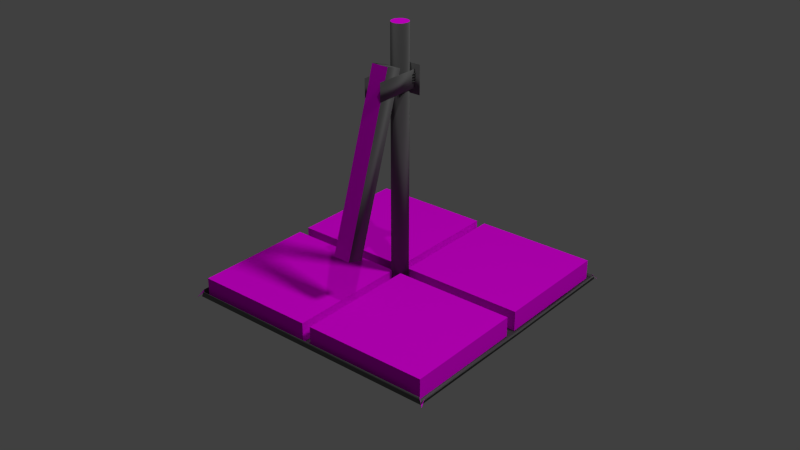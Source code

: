 # Source: schuesselkomp.blend  (saved by Blender 2.75.0; exported with 4.5.12 LTS)
import bpy
from mathutils import Matrix  # noqa: F401  (used for matrix-valued properties, if any)

bpy.ops.wm.read_factory_settings(use_empty=True)
scene = bpy.context.scene
scene.name = 'Scene'

# ---- collections
col_collection_1 = bpy.data.collections.new('Collection 1'); scene.collection.children.link(col_collection_1)
col_sch_ssel = bpy.data.collections.new('Schüssel')  # instanced only; not linked into the scene

# ---- images (referenced by path relative to the original .blend; pixels are not part of the script)
import os
ASSET_DIR = os.environ.get("B2B_ASSET_DIR", "")  # directory of the original .blend (textures are referenced by path, not embedded)
HERE = os.path.dirname(os.path.abspath(__file__))  # packed textures are extracted next to this script under _unpacked/

def load_image(name, relpath, width, height, colorspace="sRGB"):
    """Load a texture the original file referenced (path relative to the .blend, or extracted next to this script)."""
    p = next((c for c in (os.path.join(HERE, relpath), os.path.join(ASSET_DIR, relpath)) if relpath and os.path.exists(c)), "")
    if p:
        img = bpy.data.images.load(p, check_existing=True)
        img.name = name
    else:  # same state as the original file: an image datablock whose file is absent (Cycles renders it pink)
        img = bpy.data.images.new(name, width, height)
        img.source = "FILE"
        img.filepath = "//" + (relpath or name)
    img.colorspace_settings.name = colorspace
    return img
img_betondach_jpg = load_image('betondach.jpg', 'betondach.jpg', 1024, 1024, 'sRGB')

# ---- materials (node trees are filled in below, after node groups)
mat_material_002 = bpy.data.materials.new('Material.002')
mat_material_002.alpha_threshold = 0.0
mat_material_002.roughness = 0.5
mat_material_003 = bpy.data.materials.new('Material.003')
mat_material_003.alpha_threshold = 0.0
mat_material_003.roughness = 0.5
mat_material_004 = bpy.data.materials.new('Material.004')
mat_material_004.alpha_threshold = 0.0
mat_material_004.roughness = 0.5

# ---- material node trees
mat_material_002.use_nodes = True; mat_material_002.node_tree.nodes.clear()
_N = mat_material_002.node_tree.nodes; _L = mat_material_002.node_tree.links
n0 = _N.new('ShaderNodeOutputMaterial'); n0.name = 'Material Output'; n0.location = (300, 300)
n1 = _N.new('ShaderNodeBsdfDiffuse'); n1.name = 'Diffuse BSDF'; n1.location = (10, 300)
n2 = _N.new('ShaderNodeTexImage'); n2.name = 'Image Texture'; n2.location = (-180, 300)
n2.width = 140
n2.image = img_betondach_jpg
_L.new(n1.outputs[0], n0.inputs[0])
_L.new(n2.outputs[0], n1.inputs[0])
n0.is_active_output = True
mat_material_003.use_nodes = True; mat_material_003.node_tree.nodes.clear()
_N = mat_material_003.node_tree.nodes; _L = mat_material_003.node_tree.links
n0 = _N.new('ShaderNodeOutputMaterial'); n0.name = 'Material Output'; n0.location = (300, 300)
n1 = _N.new('ShaderNodeBsdfDiffuse'); n1.name = 'Diffuse BSDF'; n1.location = (10, 300)
n1.inputs[0].default_value = (0.8007, 0.8007, 0.8007, 1.0)
_L.new(n1.outputs[0], n0.inputs[0])
n0.is_active_output = True
mat_material_004.use_nodes = True; mat_material_004.node_tree.nodes.clear()
_N = mat_material_004.node_tree.nodes; _L = mat_material_004.node_tree.links
n0 = _N.new('ShaderNodeOutputMaterial'); n0.name = 'Material Output'; n0.location = (300, 300)
n1 = _N.new('ShaderNodeBsdfAnisotropic'); n1.name = 'Glossy BSDF'; n1.location = (10, 300)
n1.distribution = 'BECKMANN'
n1.inputs[0].default_value = (0.1845, 0.1845, 0.1845, 1.0)
n1.inputs[1].default_value = 0.9571
_L.new(n1.outputs[0], n0.inputs[0])
n0.is_active_output = True

# ---- world
world_world = bpy.data.worlds.new('World'); scene.world = world_world
world_world.color = (0.05088, 0.05088, 0.05088)
world_world.use_sun_shadow = False
world_world.sun_shadow_jitter_overblur = 0.0
world_world.cycles.sampling_method = 'MANUAL'
world_world.cycles.sample_map_resolution = 256

# ---- lights
light_area = bpy.data.lights.new('Area', 'AREA')
light_area.transmission_factor = 0.0
light_area.energy = 78.54
light_area.shadow_buffer_clip_start = 0.5
light_area.shadow_soft_size = 0.1
light_area.shadow_maximum_resolution = 0.006
light_area.use_absolute_resolution = True
light_area.size = 0.1
light_area.size_y = 0.1
light_area.cycles.use_multiple_importance_sampling = False
light_lamp = bpy.data.lights.new('Lamp', 'SUN')
light_lamp.transmission_factor = 0.0
light_lamp.cutoff_distance = 30.0
light_lamp.angle = 0.1497
light_lamp.energy = 1.0
light_lamp.shadow_buffer_clip_start = 1.001
light_lamp.shadow_soft_size = 0.075
light_lamp.shadow_cascade_max_distance = 1000.0
light_lamp.cycles.use_multiple_importance_sampling = False

# ---- meshes
me_sphere = bpy.data.meshes.new('Sphere')
me_sphere.from_pydata([(1.035, 0.07384, -1.205), (1.035, 1.591, -1.205), (-0.03739, 1.591, -0.1319), (-0.03739, 0.07384, -0.1319), (1.205, 0.07384, -1.035), (1.205, 1.591, -1.035), (0.1319, 1.591, 0.03739), (0.1319, 0.07384, 0.03739), (-0.119, 0.07384, -0.05029), (-0.119, 1.591, -0.05029), (-1.192, 1.591, 1.022), (-1.192, 0.07384, 1.022), (0.05029, 0.07384, 0.119), (0.05029, 1.591, 0.119), (-1.022, 1.591, 1.192), (-1.022, 0.07384, 1.192), (1.035, -1.59, -1.205), (1.035, -0.07309, -1.205), (-0.03739, -0.07309, -0.1319), (-0.03739, -1.59, -0.1319), (1.205, -1.59, -1.035), (1.205, -0.07309, -1.035), (0.1319, -0.07309, 0.03739), (0.1319, -1.59, 0.03739), (-0.119, -1.59, -0.05029), (-0.119, -0.07309, -0.05029), (-1.192, -0.07309, 1.022), (-1.192, -1.59, 1.022), (0.05029, -1.59, 0.119), (0.05029, -0.07309, 0.119), (-1.022, -0.07309, 1.192), (-1.022, -1.59, 1.192), (2.203, -0.1018, 2.203), (-0.04743, -0.1018, -0.04743), (2.189, -0.09984, 2.217), (-0.06147, -0.09984, -0.03339), (2.176, -0.09405, 2.231), (-0.07498, -0.09405, -0.01988), (2.163, -0.08464, 2.243), (-0.08742, -0.08464, -0.007441), (2.152, -0.07198, 2.254), (-0.09833, -0.07198, 0.003468), (2.143, -0.05656, 2.263), (-0.1073, -0.05656, 0.01242), (2.137, -0.03896, 2.27), (-0.1139, -0.03896, 0.01907), (2.133, -0.01986, 2.274), (-0.118, -0.01986, 0.02317), (2.131, 3.433e-07, 2.275), (-0.1194, 3.433e-07, 0.02455), (2.133, 0.01986, 2.274), (-0.118, 0.01986, 0.02317), (2.137, 0.03896, 2.27), (-0.1139, 0.03896, 0.01907), (2.143, 0.05656, 2.263), (-0.1073, 0.05656, 0.01242), (2.152, 0.07198, 2.254), (-0.09833, 0.07198, 0.003468), (2.163, 0.08464, 2.243), (-0.08742, 0.08464, -0.007441), (2.176, 0.09405, 2.231), (-0.07498, 0.09405, -0.01988), (2.189, 0.09984, 2.217), (-0.06147, 0.09984, -0.03339), (2.203, 0.1018, 2.203), (-0.04743, 0.1018, -0.04743), (2.217, 0.09984, 2.189), (-0.03339, 0.09984, -0.06147), (2.231, 0.09405, 2.176), (-0.01988, 0.09405, -0.07498), (2.243, 0.08464, 2.163), (-0.00744, 0.08464, -0.08742), (2.254, 0.07198, 2.152), (0.003468, 0.07198, -0.09833), (2.263, 0.05656, 2.143), (0.01242, 0.05656, -0.1073), (2.27, 0.03896, 2.137), (0.01907, 0.03896, -0.1139), (2.274, 0.01986, 2.133), (0.02317, 0.01986, -0.118), (2.275, 2.526e-07, 2.131), (0.02455, 2.526e-07, -0.1194), (2.274, -0.01986, 2.133), (0.02317, -0.01986, -0.118), (2.27, -0.03896, 2.137), (0.01907, -0.03896, -0.1139), (2.263, -0.05656, 2.143), (0.01242, -0.05656, -0.1073), (2.254, -0.07198, 2.152), (0.003468, -0.07198, -0.09833), (2.243, -0.08464, 2.163), (-0.007441, -0.08464, -0.08742), (2.231, -0.09405, 2.176), (-0.01988, -0.09405, -0.07498), (2.217, -0.09984, 2.189), (-0.03339, -0.09984, -0.06147), (1.745, 0.1403, 1.594), (1.899, 0.1403, 1.748), (1.745, -0.4499, 1.594), (1.899, -0.4499, 1.748), (1.594, 0.1403, 1.745), (1.748, 0.1403, 1.898), (1.594, -0.4499, 1.745), (1.748, -0.4499, 1.898), (0.3952, -0.9931, 0.5519), (0.348, -0.7884, 0.5047), (0.5002, -0.7884, 0.3524), (0.5474, -0.9931, 0.3996), (1.842, -0.3258, 1.999), (1.795, -0.1211, 1.952), (1.947, -0.1211, 1.799), (1.994, -0.3258, 1.847), (1.741, 0.1271, 1.991), (1.987, 0.1271, 1.745), (1.495, 0.1271, 1.745), (1.741, 0.1271, 1.499), (1.851, 0.1775, 1.684), (1.851, 0.07949, 1.684), (1.873, 0.07949, 1.706), (1.873, 0.1775, 1.706), (1.873, 0.07949, 1.705), (1.873, 0.1775, 1.705), (1.874, 0.07949, 1.705), (1.874, 0.1775, 1.705), (1.875, 0.07949, 1.705), (1.875, 0.1775, 1.705), (1.876, 0.07949, 1.705), (1.876, 0.1775, 1.705), (1.877, 0.07949, 1.705), (1.877, 0.1775, 1.705), (1.877, 0.07949, 1.705), (1.877, 0.1775, 1.705), (1.878, 0.07949, 1.705), (1.878, 0.1775, 1.705), (1.879, 0.07949, 1.706), (1.879, 0.1775, 1.706), (1.879, 0.07949, 1.707), (1.879, 0.1775, 1.707), (1.88, 0.07949, 1.707), (1.88, 0.1775, 1.707), (1.88, 0.07949, 1.708), (1.88, 0.1775, 1.708), (1.88, 0.07949, 1.709), (1.88, 0.1775, 1.709), (1.88, 0.07949, 1.71), (1.88, 0.1775, 1.71), (1.88, 0.07949, 1.711), (1.88, 0.1775, 1.711), (1.879, 0.07949, 1.711), (1.879, 0.1775, 1.711), (1.879, 0.07949, 1.712), (1.879, 0.1775, 1.712), (1.878, 0.07949, 1.713), (1.878, 0.1775, 1.713), (1.877, 0.07949, 1.713), (1.877, 0.1775, 1.713), (1.877, 0.07949, 1.713), (1.877, 0.1775, 1.713), (1.876, 0.07949, 1.713), (1.876, 0.1775, 1.713), (1.875, 0.07949, 1.713), (1.875, 0.1775, 1.713), (1.874, 0.07949, 1.713), (1.874, 0.1775, 1.713), (1.873, 0.07949, 1.713), (1.873, 0.1775, 1.713), (1.873, 0.07949, 1.712), (1.873, 0.1775, 1.712), (1.872, 0.07949, 1.711), (1.872, 0.1775, 1.711), (1.872, 0.07949, 1.711), (1.872, 0.1775, 1.711), (1.871, 0.07949, 1.71), (1.871, 0.1775, 1.71), (1.871, 0.07949, 1.709), (1.871, 0.1775, 1.709), (1.871, 0.07949, 1.708), (1.871, 0.1775, 1.708), (1.872, 0.07949, 1.707), (1.872, 0.1775, 1.707), (1.872, 0.07949, 1.707), (1.872, 0.1775, 1.707), (1.852, 0.07949, 1.684), (1.852, 0.1775, 1.684), (1.852, 0.07949, 1.683), (1.852, 0.1775, 1.683), (1.853, 0.07949, 1.683), (1.853, 0.1775, 1.683), (1.854, 0.07949, 1.683), (1.854, 0.1775, 1.683), (1.855, 0.07949, 1.683), (1.855, 0.1775, 1.683), (1.856, 0.07949, 1.683), (1.856, 0.1775, 1.683), (1.856, 0.07949, 1.684), (1.856, 0.1775, 1.684), (1.857, 0.07949, 1.684), (1.857, 0.1775, 1.684), (1.858, 0.07949, 1.685), (1.858, 0.1775, 1.685), (1.858, 0.07949, 1.686), (1.858, 0.1775, 1.686), (1.858, 0.07949, 1.687), (1.858, 0.1775, 1.687), (1.858, 0.07949, 1.687), (1.858, 0.1775, 1.687), (1.858, 0.07949, 1.688), (1.858, 0.1775, 1.688), (1.858, 0.07949, 1.689), (1.858, 0.1775, 1.689), (1.858, 0.07949, 1.69), (1.858, 0.1775, 1.69), (1.857, 0.07949, 1.691), (1.857, 0.1775, 1.691), (1.856, 0.07949, 1.691), (1.856, 0.1775, 1.691), (1.856, 0.07949, 1.691), (1.856, 0.1775, 1.691), (1.855, 0.07949, 1.692), (1.855, 0.1775, 1.692), (1.854, 0.07949, 1.692), (1.854, 0.1775, 1.692), (1.853, 0.07949, 1.692), (1.853, 0.1775, 1.692), (1.852, 0.07949, 1.691), (1.852, 0.1775, 1.691), (1.852, 0.07949, 1.691), (1.852, 0.1775, 1.691), (1.851, 0.07949, 1.691), (1.851, 0.1775, 1.691), (1.85, 0.07949, 1.69), (1.85, 0.1775, 1.69), (1.85, 0.07949, 1.689), (1.85, 0.1775, 1.689), (1.85, 0.07949, 1.688), (1.85, 0.1775, 1.688), (1.85, 0.07949, 1.687), (1.85, 0.1775, 1.687), (1.85, 0.07949, 1.687), (1.85, 0.1775, 1.687), (1.85, 0.07949, 1.686), (1.85, 0.1775, 1.686), (1.85, 0.07949, 1.685), (1.85, 0.1775, 1.685), (1.828, 0.1775, 1.661), (1.828, 0.07949, 1.661), (1.829, 0.07949, 1.661), (1.829, 0.1775, 1.661), (1.83, 0.07949, 1.661), (1.83, 0.1775, 1.661), (1.83, 0.07949, 1.66), (1.83, 0.1775, 1.66), (1.831, 0.07949, 1.66), (1.831, 0.1775, 1.66), (1.832, 0.07949, 1.66), (1.832, 0.1775, 1.66), (1.833, 0.07949, 1.661), (1.833, 0.1775, 1.661), (1.834, 0.07949, 1.661), (1.834, 0.1775, 1.661), (1.834, 0.07949, 1.661), (1.834, 0.1775, 1.661), (1.835, 0.07949, 1.662), (1.835, 0.1775, 1.662), (1.835, 0.07949, 1.663), (1.835, 0.1775, 1.663), (1.835, 0.07949, 1.664), (1.835, 0.1775, 1.664), (1.836, 0.07949, 1.665), (1.836, 0.1775, 1.665), (1.835, 0.07949, 1.665), (1.835, 0.1775, 1.665), (1.835, 0.07949, 1.666), (1.835, 0.1775, 1.666), (1.835, 0.07949, 1.667), (1.835, 0.1775, 1.667), (1.834, 0.07949, 1.668), (1.834, 0.1775, 1.668), (1.834, 0.07949, 1.668), (1.834, 0.1775, 1.668), (1.833, 0.07949, 1.669), (1.833, 0.1775, 1.669), (1.832, 0.07949, 1.669), (1.832, 0.1775, 1.669), (1.831, 0.07949, 1.669), (1.831, 0.1775, 1.669), (1.83, 0.07949, 1.669), (1.83, 0.1775, 1.669), (1.83, 0.07949, 1.669), (1.83, 0.1775, 1.669), (1.829, 0.07949, 1.668), (1.829, 0.1775, 1.668), (1.828, 0.07949, 1.668), (1.828, 0.1775, 1.668), (1.828, 0.07949, 1.667), (1.828, 0.1775, 1.667), (1.827, 0.07949, 1.666), (1.827, 0.1775, 1.666), (1.827, 0.07949, 1.665), (1.827, 0.1775, 1.665), (1.827, 0.07949, 1.665), (1.827, 0.1775, 1.665), (1.827, 0.07949, 1.664), (1.827, 0.1775, 1.664), (1.827, 0.07949, 1.663), (1.827, 0.1775, 1.663), (1.828, 0.07949, 1.662), (1.828, 0.1775, 1.662), (1.808, 0.1775, 1.641), (1.808, 0.07949, 1.641), (1.808, 0.07949, 1.641), (1.808, 0.1775, 1.641), (1.809, 0.07949, 1.64), (1.809, 0.1775, 1.64), (1.81, 0.07949, 1.64), (1.81, 0.1775, 1.64), (1.811, 0.07949, 1.64), (1.811, 0.1775, 1.64), (1.812, 0.07949, 1.64), (1.812, 0.1775, 1.64), (1.813, 0.07949, 1.64), (1.813, 0.1775, 1.64), (1.813, 0.07949, 1.641), (1.813, 0.1775, 1.641), (1.814, 0.07949, 1.641), (1.814, 0.1775, 1.641), (1.815, 0.07949, 1.642), (1.815, 0.1775, 1.642), (1.815, 0.07949, 1.643), (1.815, 0.1775, 1.643), (1.815, 0.07949, 1.643), (1.815, 0.1775, 1.643), (1.815, 0.07949, 1.644), (1.815, 0.1775, 1.644), (1.815, 0.07949, 1.645), (1.815, 0.1775, 1.645), (1.815, 0.07949, 1.646), (1.815, 0.1775, 1.646), (1.815, 0.07949, 1.647), (1.815, 0.1775, 1.647), (1.814, 0.07949, 1.647), (1.814, 0.1775, 1.647), (1.813, 0.07949, 1.648), (1.813, 0.1775, 1.648), (1.813, 0.07949, 1.648), (1.813, 0.1775, 1.648), (1.812, 0.07949, 1.649), (1.812, 0.1775, 1.649), (1.811, 0.07949, 1.649), (1.811, 0.1775, 1.649), (1.81, 0.07949, 1.649), (1.81, 0.1775, 1.649), (1.809, 0.07949, 1.648), (1.809, 0.1775, 1.648), (1.808, 0.07949, 1.648), (1.808, 0.1775, 1.648), (1.808, 0.07949, 1.647), (1.808, 0.1775, 1.647), (1.807, 0.07949, 1.647), (1.807, 0.1775, 1.647), (1.807, 0.07949, 1.646), (1.807, 0.1775, 1.646), (1.807, 0.07949, 1.645), (1.807, 0.1775, 1.645), (1.806, 0.07949, 1.644), (1.806, 0.1775, 1.644), (1.807, 0.07949, 1.643), (1.807, 0.1775, 1.643), (1.807, 0.07949, 1.643), (1.807, 0.1775, 1.643), (1.807, 0.07949, 1.642), (1.807, 0.1775, 1.642), (1.681, 0.1775, 1.855), (1.681, 0.07949, 1.855), (1.702, 0.07949, 1.876), (1.702, 0.1775, 1.876), (1.703, 0.07949, 1.876), (1.703, 0.1775, 1.876), (1.704, 0.07949, 1.875), (1.704, 0.1775, 1.875), (1.705, 0.07949, 1.875), (1.705, 0.1775, 1.875), (1.705, 0.07949, 1.875), (1.705, 0.1775, 1.875), (1.706, 0.07949, 1.875), (1.706, 0.1775, 1.875), (1.707, 0.07949, 1.875), (1.707, 0.1775, 1.875), (1.708, 0.07949, 1.876), (1.708, 0.1775, 1.876), (1.708, 0.07949, 1.876), (1.708, 0.1775, 1.876), (1.709, 0.07949, 1.877), (1.709, 0.1775, 1.877), (1.709, 0.07949, 1.878), (1.709, 0.1775, 1.878), (1.71, 0.07949, 1.878), (1.71, 0.1775, 1.878), (1.71, 0.07949, 1.879), (1.71, 0.1775, 1.879), (1.71, 0.07949, 1.88), (1.71, 0.1775, 1.88), (1.709, 0.07949, 1.881), (1.709, 0.1775, 1.881), (1.709, 0.07949, 1.882), (1.709, 0.1775, 1.882), (1.708, 0.07949, 1.882), (1.708, 0.1775, 1.882), (1.708, 0.07949, 1.883), (1.708, 0.1775, 1.883), (1.707, 0.07949, 1.883), (1.707, 0.1775, 1.883), (1.706, 0.07949, 1.884), (1.706, 0.1775, 1.884), (1.705, 0.07949, 1.884), (1.705, 0.1775, 1.884), (1.705, 0.07949, 1.884), (1.705, 0.1775, 1.884), (1.704, 0.07949, 1.883), (1.704, 0.1775, 1.883), (1.703, 0.07949, 1.883), (1.703, 0.1775, 1.883), (1.702, 0.07949, 1.882), (1.702, 0.1775, 1.882), (1.702, 0.07949, 1.882), (1.702, 0.1775, 1.882), (1.701, 0.07949, 1.881), (1.701, 0.1775, 1.881), (1.701, 0.07949, 1.88), (1.701, 0.1775, 1.88), (1.701, 0.07949, 1.879), (1.701, 0.1775, 1.879), (1.701, 0.07949, 1.878), (1.701, 0.1775, 1.878), (1.701, 0.07949, 1.878), (1.701, 0.1775, 1.878), (1.702, 0.07949, 1.877), (1.702, 0.1775, 1.877), (1.681, 0.07949, 1.854), (1.681, 0.1775, 1.854), (1.682, 0.07949, 1.854), (1.682, 0.1775, 1.854), (1.683, 0.07949, 1.853), (1.683, 0.1775, 1.853), (1.684, 0.07949, 1.853), (1.684, 0.1775, 1.853), (1.685, 0.07949, 1.853), (1.685, 0.1775, 1.853), (1.685, 0.07949, 1.854), (1.685, 0.1775, 1.854), (1.686, 0.07949, 1.854), (1.686, 0.1775, 1.854), (1.687, 0.07949, 1.855), (1.687, 0.1775, 1.855), (1.687, 0.07949, 1.855), (1.687, 0.1775, 1.855), (1.688, 0.07949, 1.856), (1.688, 0.1775, 1.856), (1.688, 0.07949, 1.857), (1.688, 0.1775, 1.857), (1.688, 0.07949, 1.858), (1.688, 0.1775, 1.858), (1.688, 0.07949, 1.859), (1.688, 0.1775, 1.859), (1.688, 0.07949, 1.859), (1.688, 0.1775, 1.859), (1.687, 0.07949, 1.86), (1.687, 0.1775, 1.86), (1.687, 0.07949, 1.861), (1.687, 0.1775, 1.861), (1.686, 0.07949, 1.861), (1.686, 0.1775, 1.861), (1.685, 0.07949, 1.862), (1.685, 0.1775, 1.862), (1.685, 0.07949, 1.862), (1.685, 0.1775, 1.862), (1.684, 0.07949, 1.862), (1.684, 0.1775, 1.862), (1.683, 0.07949, 1.862), (1.683, 0.1775, 1.862), (1.682, 0.07949, 1.862), (1.682, 0.1775, 1.862), (1.681, 0.07949, 1.861), (1.681, 0.1775, 1.861), (1.681, 0.07949, 1.861), (1.681, 0.1775, 1.861), (1.68, 0.07949, 1.86), (1.68, 0.1775, 1.86), (1.68, 0.07949, 1.859), (1.68, 0.1775, 1.859), (1.679, 0.07949, 1.859), (1.679, 0.1775, 1.859), (1.679, 0.07949, 1.858), (1.679, 0.1775, 1.858), (1.679, 0.07949, 1.857), (1.679, 0.1775, 1.857), (1.68, 0.07949, 1.856), (1.68, 0.1775, 1.856), (1.68, 0.07949, 1.855), (1.68, 0.1775, 1.855), (1.658, 0.1775, 1.832), (1.658, 0.07949, 1.832), (1.658, 0.07949, 1.831), (1.658, 0.1775, 1.831), (1.659, 0.07949, 1.831), (1.659, 0.1775, 1.831), (1.66, 0.07949, 1.831), (1.66, 0.1775, 1.831), (1.661, 0.07949, 1.83), (1.661, 0.1775, 1.83), (1.662, 0.07949, 1.831), (1.662, 0.1775, 1.831), (1.663, 0.07949, 1.831), (1.663, 0.1775, 1.831), (1.663, 0.07949, 1.831), (1.663, 0.1775, 1.831), (1.664, 0.07949, 1.832), (1.664, 0.1775, 1.832), (1.665, 0.07949, 1.832), (1.665, 0.1775, 1.832), (1.665, 0.07949, 1.833), (1.665, 0.1775, 1.833), (1.665, 0.07949, 1.834), (1.665, 0.1775, 1.834), (1.665, 0.07949, 1.835), (1.665, 0.1775, 1.835), (1.665, 0.07949, 1.836), (1.665, 0.1775, 1.836), (1.665, 0.07949, 1.837), (1.665, 0.1775, 1.837), (1.665, 0.07949, 1.837), (1.665, 0.1775, 1.837), (1.664, 0.07949, 1.838), (1.664, 0.1775, 1.838), (1.663, 0.07949, 1.838), (1.663, 0.1775, 1.838), (1.663, 0.07949, 1.839), (1.663, 0.1775, 1.839), (1.662, 0.07949, 1.839), (1.662, 0.1775, 1.839), (1.661, 0.07949, 1.839), (1.661, 0.1775, 1.839), (1.66, 0.07949, 1.839), (1.66, 0.1775, 1.839), (1.659, 0.07949, 1.839), (1.659, 0.1775, 1.839), (1.658, 0.07949, 1.838), (1.658, 0.1775, 1.838), (1.658, 0.07949, 1.838), (1.658, 0.1775, 1.838), (1.657, 0.07949, 1.837), (1.657, 0.1775, 1.837), (1.657, 0.07949, 1.837), (1.657, 0.1775, 1.837), (1.657, 0.07949, 1.836), (1.657, 0.1775, 1.836), (1.657, 0.07949, 1.835), (1.657, 0.1775, 1.835), (1.657, 0.07949, 1.834), (1.657, 0.1775, 1.834), (1.657, 0.07949, 1.833), (1.657, 0.1775, 1.833), (1.657, 0.07949, 1.832), (1.657, 0.1775, 1.832), (1.637, 0.1775, 1.811), (1.637, 0.07949, 1.811), (1.638, 0.07949, 1.811), (1.638, 0.1775, 1.811), (1.639, 0.07949, 1.81), (1.639, 0.1775, 1.81), (1.64, 0.07949, 1.81), (1.64, 0.1775, 1.81), (1.641, 0.07949, 1.81), (1.641, 0.1775, 1.81), (1.641, 0.07949, 1.81), (1.641, 0.1775, 1.81), (1.642, 0.07949, 1.81), (1.642, 0.1775, 1.81), (1.643, 0.07949, 1.811), (1.643, 0.1775, 1.811), (1.644, 0.07949, 1.811), (1.644, 0.1775, 1.811), (1.644, 0.07949, 1.812), (1.644, 0.1775, 1.812), (1.645, 0.07949, 1.813), (1.645, 0.1775, 1.813), (1.645, 0.07949, 1.814), (1.645, 0.1775, 1.814), (1.645, 0.07949, 1.815), (1.645, 0.1775, 1.815), (1.645, 0.07949, 1.815), (1.645, 0.1775, 1.815), (1.645, 0.07949, 1.816), (1.645, 0.1775, 1.816), (1.644, 0.07949, 1.817), (1.644, 0.1775, 1.817), (1.644, 0.07949, 1.818), (1.644, 0.1775, 1.818), (1.643, 0.07949, 1.818), (1.643, 0.1775, 1.818), (1.642, 0.07949, 1.819), (1.642, 0.1775, 1.819), (1.641, 0.07949, 1.819), (1.641, 0.1775, 1.819), (1.641, 0.07949, 1.819), (1.641, 0.1775, 1.819), (1.64, 0.07949, 1.819), (1.64, 0.1775, 1.819), (1.639, 0.07949, 1.819), (1.639, 0.1775, 1.819), (1.638, 0.07949, 1.818), (1.638, 0.1775, 1.818), (1.637, 0.07949, 1.818), (1.637, 0.1775, 1.818), (1.637, 0.07949, 1.817), (1.637, 0.1775, 1.817), (1.637, 0.07949, 1.816), (1.637, 0.1775, 1.816), (1.636, 0.07949, 1.815), (1.636, 0.1775, 1.815), (1.636, 0.07949, 1.815), (1.636, 0.1775, 1.815), (1.636, 0.07949, 1.814), (1.636, 0.1775, 1.814), (1.637, 0.07949, 1.813), (1.637, 0.1775, 1.813), (1.637, 0.07949, 1.812), (1.637, 0.1775, 1.812), (-1.281, -1.68, 1.095), (1.095, -1.68, -1.281), (-1.281, 1.68, 1.095), (1.095, 1.68, -1.281), (-1.195, -1.607, 1.125), (1.115, -1.607, -1.224), (1.115, 0.03644, -1.224), (-1.195, 0.03644, 1.125), (1.115, 1.635, -1.224), (-1.195, 1.635, 1.125), (1.115, -1.644, -1.184), (1.089, 1.658, -1.209), (1.069, -1.644, -1.256), (1.076, 0.03644, -1.263), (1.078, 1.658, -1.261), (-1.192, 1.658, 1.071), (-1.246, -1.641, 1.074), (-1.251, 0.03644, 1.069), (-1.251, 1.655, 1.068), (-1.166, -1.644, 1.097), (1.346, -0.3838, 1.308), (1.319, -0.3683, 1.311), (1.34, -0.3587, 1.291), (1.353, -0.3838, 1.278), (1.31, -0.3587, 1.283), (1.331, -0.3683, 1.262), (1.331, -0.3994, 1.262), (1.297, -0.3838, 1.296), (1.304, -0.3838, 1.266), (1.346, -0.369, 1.301), (1.334, -0.3747, 1.314), (1.33, -0.3599, 1.303), (1.318, -0.3838, 1.316), (1.334, -0.393, 1.314), (1.354, -0.3838, 1.294), (1.35, -0.369, 1.284), (1.305, -0.3747, 1.307), (1.305, -0.393, 1.307), (1.325, -0.3542, 1.287), (1.312, -0.3599, 1.299), (1.345, -0.3747, 1.267), (1.337, -0.3599, 1.275), (1.345, -0.393, 1.267), (1.299, -0.369, 1.29), (1.319, -0.3599, 1.27), (1.332, -0.3838, 1.258), (1.299, -0.3986, 1.29), (1.304, -0.369, 1.273), (1.296, -0.3838, 1.28), (1.316, -0.3747, 1.26), (1.316, -0.393, 1.26), (1.304, -0.3986, 1.273)], [], [(2, 1, 5, 6), (7, 6, 5, 4), (1, 0, 4, 5), (3, 2, 6, 7), (0, 3, 7, 4), (0, 1, 2, 3), (10, 9, 13, 14), (15, 14, 13, 12), (9, 8, 12, 13), (11, 10, 14, 15), (8, 11, 15, 12), (8, 9, 10, 11), (18, 17, 21, 22), (23, 22, 21, 20), (17, 16, 20, 21), (19, 18, 22, 23), (16, 19, 23, 20), (16, 17, 18, 19), (26, 25, 29, 30), (31, 30, 29, 28), (25, 24, 28, 29), (27, 26, 30, 31), (24, 27, 31, 28), (24, 25, 26, 27), (32, 33, 35, 34), (34, 35, 37, 36), (36, 37, 39, 38), (38, 39, 41, 40), (40, 41, 43, 42), (42, 43, 45, 44), (44, 45, 47, 46), (46, 47, 49, 48), (48, 49, 51, 50), (50, 51, 53, 52), (52, 53, 55, 54), (54, 55, 57, 56), (56, 57, 59, 58), (58, 59, 61, 60), (60, 61, 63, 62), (62, 63, 65, 64), (64, 65, 67, 66), (66, 67, 69, 68), (68, 69, 71, 70), (70, 71, 73, 72), (72, 73, 75, 74), (74, 75, 77, 76), (76, 77, 79, 78), (78, 79, 81, 80), (80, 81, 83, 82), (82, 83, 85, 84), (84, 85, 87, 86), (86, 87, 89, 88), (88, 89, 91, 90), (90, 91, 93, 92), (35, 33, 95, 93, 91, 89, 87, 85, 83, 81, 79, 77, 75, 73, 71, 69, 67, 65, 63, 61, 59, 57, 55, 53, 51, 49, 47, 45, 43, 41, 39, 37), (94, 95, 33, 32), (92, 93, 95, 94), (32, 34, 36, 38, 40, 42, 44, 46, 48, 50, 52, 54, 56, 58, 60, 62, 64, 66, 68, 70, 72, 74, 76, 78, 80, 82, 84, 86, 88, 90, 92, 94), (99, 98, 96, 97), (103, 102, 100, 101), (108, 109, 105, 104), (109, 110, 106, 105), (110, 111, 107, 106), (111, 108, 104, 107), (104, 105, 106, 107), (111, 110, 109, 108), (112, 113, 115, 114), (250, 251, 253, 252), (238, 239, 241, 240), (118, 119, 121, 120), (245, 246, 248, 250, 252, 254, 256, 258, 260, 262, 264, 266, 268, 270, 272, 274, 276, 278, 280, 282, 284, 286, 288, 290, 292, 294, 296, 298, 300, 302, 304, 306), (236, 237, 239, 238), (120, 121, 123, 122), (254, 255, 257, 256), (234, 235, 237, 236), (122, 123, 125, 124), (256, 257, 259, 258), (232, 233, 235, 234), (124, 125, 127, 126), (258, 259, 261, 260), (230, 231, 233, 232), (126, 127, 129, 128), (260, 261, 263, 262), (228, 229, 231, 230), (128, 129, 131, 130), (262, 263, 265, 264), (226, 227, 229, 228), (130, 131, 133, 132), (264, 265, 267, 266), (224, 225, 227, 226), (132, 133, 135, 134), (266, 267, 269, 268), (222, 223, 225, 224), (134, 135, 137, 136), (268, 269, 271, 270), (220, 221, 223, 222), (136, 137, 139, 138), (270, 271, 273, 272), (218, 219, 221, 220), (138, 139, 141, 140), (272, 273, 275, 274), (216, 217, 219, 218), (140, 141, 143, 142), (274, 275, 277, 276), (214, 215, 217, 216), (142, 143, 145, 144), (276, 277, 279, 278), (212, 213, 215, 214), (144, 145, 147, 146), (278, 279, 281, 280), (210, 211, 213, 212), (146, 147, 149, 148), (280, 281, 283, 282), (208, 209, 211, 210), (148, 149, 151, 150), (282, 283, 285, 284), (206, 207, 209, 208), (150, 151, 153, 152), (284, 285, 287, 286), (204, 205, 207, 206), (152, 153, 155, 154), (286, 287, 289, 288), (202, 203, 205, 204), (154, 155, 157, 156), (288, 289, 291, 290), (200, 201, 203, 202), (156, 157, 159, 158), (290, 291, 293, 292), (198, 199, 201, 200), (158, 159, 161, 160), (292, 293, 295, 294), (196, 197, 199, 198), (160, 161, 163, 162), (294, 295, 297, 296), (194, 195, 197, 196), (162, 163, 165, 164), (296, 297, 299, 298), (192, 193, 195, 194), (164, 165, 167, 166), (298, 299, 301, 300), (190, 191, 193, 192), (166, 167, 169, 168), (300, 301, 303, 302), (188, 189, 191, 190), (168, 169, 171, 170), (302, 303, 305, 304), (186, 187, 189, 188), (170, 171, 173, 172), (117, 182, 184, 186, 188, 190, 192, 194, 196, 198, 200, 202, 204, 206, 208, 210, 212, 214, 216, 218, 220, 222, 224, 226, 228, 230, 232, 234, 236, 238, 240, 242), (184, 185, 187, 186), (172, 173, 175, 174), (240, 241, 243, 242), (182, 183, 185, 184), (174, 175, 177, 176), (242, 243, 116, 117), (117, 116, 183, 182), (176, 177, 179, 178), (121, 119, 181, 179, 177, 175, 173, 171, 169, 167, 165, 163, 161, 159, 157, 155, 153, 151, 149, 147, 145, 143, 141, 139, 137, 135, 133, 131, 129, 127, 125, 123), (180, 181, 119, 118), (178, 179, 181, 180), (252, 253, 255, 254), (183, 116, 243, 241, 239, 237, 235, 233, 231, 229, 227, 225, 223, 221, 219, 217, 215, 213, 211, 209, 207, 205, 203, 201, 199, 197, 195, 193, 191, 189, 187, 185), (118, 120, 122, 124, 126, 128, 130, 132, 134, 136, 138, 140, 142, 144, 146, 148, 150, 152, 154, 156, 158, 160, 162, 164, 166, 168, 170, 172, 174, 176, 178, 180), (248, 249, 251, 250), (304, 305, 307, 306), (246, 247, 249, 248), (306, 307, 244, 245), (245, 244, 247, 246), (247, 244, 307, 305, 303, 301, 299, 297, 295, 293, 291, 289, 287, 285, 283, 281, 279, 277, 275, 273, 271, 269, 267, 265, 263, 261, 259, 257, 255, 253, 251, 249), (314, 315, 317, 316), (309, 310, 312, 314, 316, 318, 320, 322, 324, 326, 328, 330, 332, 334, 336, 338, 340, 342, 344, 346, 348, 350, 352, 354, 356, 358, 360, 362, 364, 366, 368, 370), (318, 319, 321, 320), (320, 321, 323, 322), (322, 323, 325, 324), (324, 325, 327, 326), (326, 327, 329, 328), (328, 329, 331, 330), (330, 331, 333, 332), (332, 333, 335, 334), (334, 335, 337, 336), (336, 337, 339, 338), (338, 339, 341, 340), (340, 341, 343, 342), (342, 343, 345, 344), (344, 345, 347, 346), (346, 347, 349, 348), (348, 349, 351, 350), (350, 351, 353, 352), (352, 353, 355, 354), (354, 355, 357, 356), (356, 357, 359, 358), (358, 359, 361, 360), (360, 361, 363, 362), (362, 363, 365, 364), (364, 365, 367, 366), (366, 367, 369, 368), (316, 317, 319, 318), (312, 313, 315, 314), (368, 369, 371, 370), (310, 311, 313, 312), (370, 371, 308, 309), (309, 308, 311, 310), (311, 308, 371, 369, 367, 365, 363, 361, 359, 357, 355, 353, 351, 349, 347, 345, 343, 341, 339, 337, 335, 333, 331, 329, 327, 325, 323, 321, 319, 317, 315, 313), (506, 507, 509, 508), (494, 495, 497, 496), (374, 375, 377, 376), (492, 493, 495, 494), (376, 377, 379, 378), (510, 511, 513, 512), (490, 491, 493, 492), (378, 379, 381, 380), (512, 513, 515, 514), (488, 489, 491, 490), (380, 381, 383, 382), (514, 515, 517, 516), (486, 487, 489, 488), (382, 383, 385, 384), (516, 517, 519, 518), (484, 485, 487, 486), (384, 385, 387, 386), (518, 519, 521, 520), (482, 483, 485, 484), (386, 387, 389, 388), (520, 521, 523, 522), (480, 481, 483, 482), (388, 389, 391, 390), (522, 523, 525, 524), (478, 479, 481, 480), (390, 391, 393, 392), (524, 525, 527, 526), (476, 477, 479, 478), (392, 393, 395, 394), (526, 527, 529, 528), (474, 475, 477, 476), (394, 395, 397, 396), (528, 529, 531, 530), (472, 473, 475, 474), (396, 397, 399, 398), (530, 531, 533, 532), (470, 471, 473, 472), (398, 399, 401, 400), (532, 533, 535, 534), (468, 469, 471, 470), (400, 401, 403, 402), (534, 535, 537, 536), (466, 467, 469, 468), (402, 403, 405, 404), (536, 537, 539, 538), (464, 465, 467, 466), (404, 405, 407, 406), (538, 539, 541, 540), (462, 463, 465, 464), (406, 407, 409, 408), (540, 541, 543, 542), (460, 461, 463, 462), (408, 409, 411, 410), (542, 543, 545, 544), (458, 459, 461, 460), (410, 411, 413, 412), (544, 545, 547, 546), (456, 457, 459, 458), (412, 413, 415, 414), (546, 547, 549, 548), (454, 455, 457, 456), (414, 415, 417, 416), (548, 549, 551, 550), (452, 453, 455, 454), (416, 417, 419, 418), (550, 551, 553, 552), (450, 451, 453, 452), (418, 419, 421, 420), (552, 553, 555, 554), (448, 449, 451, 450), (420, 421, 423, 422), (554, 555, 557, 556), (446, 447, 449, 448), (422, 423, 425, 424), (556, 557, 559, 558), (444, 445, 447, 446), (424, 425, 427, 426), (558, 559, 561, 560), (442, 443, 445, 444), (426, 427, 429, 428), (440, 441, 443, 442), (428, 429, 431, 430), (496, 497, 499, 498), (438, 439, 441, 440), (430, 431, 433, 432), (498, 499, 372, 373), (373, 372, 439, 438), (432, 433, 435, 434), (377, 375, 437, 435, 433, 431, 429, 427, 425, 423, 421, 419, 417, 415, 413, 411, 409, 407, 405, 403, 401, 399, 397, 395, 393, 391, 389, 387, 385, 383, 381, 379), (436, 437, 375, 374), (434, 435, 437, 436), (508, 509, 511, 510), (439, 372, 499, 497, 495, 493, 491, 489, 487, 485, 483, 481, 479, 477, 475, 473, 471, 469, 467, 465, 463, 461, 459, 457, 455, 453, 451, 449, 447, 445, 443, 441), (504, 505, 507, 506), (560, 561, 563, 562), (502, 503, 505, 504), (562, 563, 500, 501), (501, 500, 503, 502), (503, 500, 563, 561, 559, 557, 555, 553, 551, 549, 547, 545, 543, 541, 539, 537, 535, 533, 531, 529, 527, 525, 523, 521, 519, 517, 515, 513, 511, 509, 507, 505), (570, 571, 573, 572), (574, 575, 577, 576), (576, 577, 579, 578), (578, 579, 581, 580), (580, 581, 583, 582), (582, 583, 585, 584), (584, 585, 587, 586), (586, 587, 589, 588), (588, 589, 591, 590), (590, 591, 593, 592), (592, 593, 595, 594), (594, 595, 597, 596), (596, 597, 599, 598), (598, 599, 601, 600), (600, 601, 603, 602), (602, 603, 605, 604), (604, 605, 607, 606), (606, 607, 609, 608), (608, 609, 611, 610), (610, 611, 613, 612), (612, 613, 615, 614), (614, 615, 617, 616), (616, 617, 619, 618), (618, 619, 621, 620), (620, 621, 623, 622), (622, 623, 625, 624), (572, 573, 575, 574), (568, 569, 571, 570), (624, 625, 627, 626), (566, 567, 569, 568), (626, 627, 564, 565), (565, 564, 567, 566), (567, 564, 627, 625, 623, 621, 619, 617, 615, 613, 611, 609, 607, 605, 603, 601, 599, 597, 595, 593, 591, 589, 587, 585, 583, 581, 579, 577, 575, 573, 571, 569), (642, 636, 631, 639), (638, 629, 633, 640), (640, 633, 634, 641), (641, 634, 636, 642), (646, 642, 639, 643), (647, 638, 640, 644), (644, 640, 641, 645), (645, 641, 642, 646), (637, 646, 643, 630), (628, 647, 644, 632), (632, 644, 645, 635), (635, 645, 646, 637), (648, 658, 657), (649, 658, 660), (648, 657, 662), (649, 660, 664), (650, 659, 666), (651, 663, 668), (649, 664, 667), (650, 666, 669), (651, 668, 670), (652, 671, 675), (653, 672, 677), (654, 673, 678), (657, 659, 650), (657, 658, 659), (658, 649, 659), (660, 658, 661), (658, 648, 661), (662, 663, 651), (662, 657, 663), (657, 650, 663), (664, 665, 655), (664, 660, 665), (666, 667, 652), (666, 659, 667), (659, 649, 667), (668, 669, 653), (668, 663, 669), (663, 650, 669), (667, 671, 652), (667, 664, 671), (664, 655, 671), (669, 672, 653), (669, 666, 672), (666, 652, 672), (670, 668, 673), (668, 653, 673), (675, 676, 656), (675, 671, 676), (671, 655, 676), (677, 675, 656), (677, 672, 675), (672, 652, 675), (678, 677, 656), (678, 673, 677), (673, 653, 677), (679, 678, 656), (676, 679, 656), (676, 674, 679)])
me_sphere.polygons.foreach_set('use_smooth', [0, 0, 0, 0, 0, 0, 0, 0, 0, 0, 0, 0, 0, 0, 0, 0, 0, 0, 0, 0, 0, 0, 0, 0, 1, 1, 1, 1, 1, 1, 1, 1, 1, 1, 1, 1, 1, 1, 1, 1, 1, 1, 1, 1, 1, 1, 1, 1, 1, 1, 1, 1, 1, 1, 0, 1, 1, 0, 1, 1, 1, 1, 1, 0, 0, 1, 1, 1, 1, 1, 1, 1, 1, 1, 1, 1, 1, 1, 1, 1, 1, 1, 1, 1, 1, 1, 1, 1, 1, 1, 1, 1, 1, 1, 1, 1, 1, 1, 1, 1, 1, 1, 1, 1, 1, 1, 1, 1, 1, 1, 1, 1, 1, 1, 1, 1, 1, 1, 1, 1, 1, 1, 1, 1, 1, 1, 1, 1, 1, 1, 1, 1, 1, 1, 1, 1, 1, 1, 1, 1, 1, 1, 1, 1, 1, 1, 1, 1, 1, 1, 1, 1, 1, 1, 1, 1, 1, 1, 1, 1, 1, 1, 1, 1, 1, 1, 1, 1, 1, 1, 1, 1, 1, 1, 1, 1, 1, 1, 1, 1, 1, 1, 1, 1, 1, 1, 1, 1, 1, 1, 1, 1, 1, 1, 1, 1, 1, 1, 1, 1, 1, 1, 1, 1, 1, 1, 1, 1, 1, 1, 1, 1, 1, 1, 1, 1, 1, 1, 1, 1, 1, 1, 1, 1, 1, 1, 1, 1, 1, 1, 1, 1, 1, 1, 1, 1, 1, 1, 1, 1, 1, 1, 1, 1, 1, 1, 1, 1, 1, 1, 1, 1, 1, 1, 1, 1, 1, 1, 1, 1, 1, 1, 1, 1, 1, 1, 1, 1, 1, 1, 1, 1, 1, 1, 1, 1, 1, 1, 1, 1, 1, 1, 1, 1, 1, 1, 1, 1, 1, 1, 1, 1, 1, 1, 1, 1, 1, 1, 1, 1, 1, 1, 1, 1, 1, 1, 1, 1, 1, 1, 1, 1, 1, 1, 1, 1, 1, 1, 1, 1, 1, 1, 1, 1, 1, 1, 1, 1, 1, 1, 1, 1, 1, 1, 1, 0, 0, 1, 1, 1, 1, 1, 1, 0, 0, 1, 1, 1, 1, 1, 1, 0, 1, 0, 0, 1, 0, 0, 1, 0, 1, 1, 1, 1, 1, 1, 1, 1, 1, 0, 0, 0, 1, 1, 0, 0, 0, 1, 0, 0, 0, 1, 1, 1, 1, 1, 1, 0, 0, 1, 1, 1, 1, 1, 1])
me_sphere.polygons.foreach_set('material_index', [0, 0, 0, 0, 0, 0, 0, 0, 0, 0, 0, 0, 0, 0, 0, 0, 0, 0, 0, 0, 0, 0, 0, 0, 2, 2, 2, 2, 2, 2, 2, 2, 2, 2, 2, 2, 2, 2, 2, 2, 2, 2, 2, 2, 2, 2, 2, 2, 2, 2, 2, 2, 2, 2, 0, 2, 2, 0, 2, 2, 2, 2, 2, 0, 0, 2, 2, 2, 2, 2, 2, 2, 2, 2, 2, 2, 2, 2, 2, 2, 2, 2, 2, 2, 2, 2, 2, 2, 2, 2, 2, 2, 2, 2, 2, 2, 2, 2, 2, 2, 2, 2, 2, 2, 2, 2, 2, 2, 2, 2, 2, 2, 2, 2, 2, 2, 2, 2, 2, 2, 2, 2, 2, 2, 2, 2, 2, 2, 2, 2, 2, 2, 2, 2, 2, 2, 2, 2, 2, 2, 2, 2, 2, 2, 2, 2, 2, 2, 2, 2, 2, 2, 2, 2, 2, 2, 2, 2, 2, 2, 2, 2, 2, 2, 2, 2, 2, 2, 2, 2, 2, 2, 2, 2, 2, 2, 2, 2, 2, 2, 2, 2, 2, 2, 2, 2, 2, 2, 2, 2, 2, 2, 2, 2, 2, 2, 2, 2, 2, 2, 2, 2, 2, 2, 2, 2, 2, 2, 2, 2, 2, 2, 2, 2, 2, 2, 2, 2, 2, 2, 2, 2, 2, 2, 2, 2, 2, 2, 2, 2, 2, 2, 2, 2, 2, 2, 2, 2, 2, 2, 2, 2, 2, 2, 2, 2, 2, 2, 2, 2, 2, 2, 2, 2, 2, 2, 2, 2, 2, 2, 2, 2, 2, 2, 2, 2, 2, 2, 2, 2, 2, 2, 2, 2, 2, 2, 2, 2, 2, 2, 2, 2, 2, 2, 2, 2, 2, 2, 2, 2, 2, 2, 2, 2, 2, 2, 2, 2, 2, 2, 2, 2, 2, 2, 2, 2, 2, 2, 2, 2, 2, 2, 2, 2, 2, 2, 2, 2, 2, 2, 2, 2, 2, 2, 2, 2, 2, 2, 2, 2, 2, 2, 2, 2, 2, 0, 0, 2, 2, 2, 2, 2, 2, 0, 0, 2, 2, 2, 2, 2, 2, 0, 2, 0, 0, 2, 0, 0, 2, 0, 2, 2, 2, 2, 2, 2, 2, 2, 2, 0, 0, 0, 2, 2, 0, 0, 0, 2, 0, 0, 0, 2, 2, 2, 2, 2, 2, 0, 0, 2, 2, 2, 2, 2, 2])
_uv = me_sphere.uv_layers.new(name='UVMap')
_uv.uv.foreach_set('vector', [0.7677, 0.3117, 0.7944, 0.6556, 0.7456, 0.6094, 0.7341, 0.3679, 0.5454, 0.3578, 0.7341, 0.3679, 0.7456, 0.6094, 0.557, 0.5993, 0.7944, 0.6556, 0.5234, 0.6556, 0.557, 0.5993, 0.7456, 0.6094, 0.4966, 0.3117, 0.7677, 0.3117, 0.7341, 0.3679, 0.5454, 0.3578, 0.5234, 0.6556, 0.4966, 0.3117, 0.5454, 0.3578, 0.557, 0.5993, 0.0, 0.0, 0.0, 0.0, 0.0, 0.0, 0.0, 0.0, 0.5003, 0.01814, 0.5843, 0.2923, 0.5418, 0.3113, 0.4775, 0.05996, 0.3299, 0.03818, 0.4775, 0.05996, 0.5418, 0.3113, 0.2633, 0.3113, 0.0, 0.0, 0.0, 0.0, 0.0, 0.0, 0.0, 0.0, 0.3052, 0.0001658, 0.5003, 0.01814, 0.4775, 0.05996, 0.3299, 0.03818, 0.2268, 0.2955, 0.3052, 0.0001658, 0.3299, 0.03818, 0.2633, 0.3113, 0.0, 0.0, 0.0, 0.0, 0.0, 0.0, 0.0, 0.0, 0.7677, 0.6559, 0.7944, 0.9998, 0.7456, 0.9536, 0.7341, 0.7122, 0.5454, 0.7021, 0.7341, 0.7122, 0.7456, 0.9536, 0.557, 0.9436, 0.7944, 0.9998, 0.5234, 0.9998, 0.557, 0.9436, 0.7456, 0.9536, 0.4966, 0.6559, 0.7677, 0.6559, 0.7341, 0.7122, 0.5454, 0.7021, 0.5234, 0.9998, 0.4966, 0.6559, 0.5454, 0.7021, 0.557, 0.9436, 0.0, 0.0, 0.0, 0.0, 0.0, 0.0, 0.0, 0.0, 0.2268, 0.3458, 0.4963, 0.3117, 0.4601, 0.3739, 0.2708, 0.3887, 0.263, 0.6294, 0.2708, 0.3887, 0.4601, 0.3739, 0.4522, 0.6146, 0.4963, 0.3117, 0.4963, 0.6575, 0.4522, 0.6146, 0.4601, 0.3739, 0.2268, 0.6917, 0.2268, 0.3458, 0.2708, 0.3887, 0.263, 0.6294, 0.4963, 0.6575, 0.2268, 0.6917, 0.263, 0.6294, 0.4522, 0.6146, 0.0, 0.0, 0.0, 0.0, 0.0, 0.0, 0.0, 0.0, 0.0, 0.0, 0.0, 0.0, 0.0, 0.0, 0.0, 0.0, 0.0, 0.0, 0.0, 0.0, 0.0, 0.0, 0.0, 0.0, 0.0, 0.0, 0.0, 0.0, 0.0, 0.0, 0.0, 0.0, 0.0, 0.0, 0.0, 0.0, 0.0, 0.0, 0.0, 0.0, 0.0, 0.0, 0.0, 0.0, 0.0, 0.0, 0.0, 0.0, 0.0, 0.0, 0.0, 0.0, 0.0, 0.0, 0.0, 0.0, 0.0, 0.0, 0.0, 0.0, 0.0, 0.0, 0.0, 0.0, 0.0, 0.0, 0.0, 0.0, 0.0, 0.0, 0.0, 0.0, 0.0, 0.0, 0.0, 0.0, 0.0, 0.0, 0.0, 0.0, 0.0, 0.0, 0.0, 0.0, 0.0, 0.0, 0.0, 0.0, 0.0, 0.0, 0.0, 0.0, 0.0, 0.0, 0.0, 0.0, 0.0, 0.0, 0.0, 0.0, 0.0, 0.0, 0.0, 0.0, 0.0, 0.0, 0.0, 0.0, 0.0, 0.0, 0.0, 0.0, 0.0, 0.0, 0.0, 0.0, 0.0, 0.0, 0.0, 0.0, 0.0, 0.0, 0.0, 0.0, 0.0, 0.0, 0.0, 0.0, 0.0, 0.0, 0.0, 0.0, 0.0, 0.0, 0.0, 0.0, 0.0, 0.0, 0.0, 0.0, 0.0, 0.0, 0.0, 0.0, 0.0, 0.0, 0.0, 0.0, 0.0, 0.0, 0.0, 0.0, 0.0, 0.0, 0.0, 0.0, 0.0, 0.0, 0.0, 0.0, 0.0, 0.0, 0.0, 0.0, 0.0, 0.0, 0.0, 0.0, 0.0, 0.0, 0.0, 0.0, 0.0, 0.0, 0.0, 0.0, 0.0, 0.0, 0.0, 0.0, 0.0, 0.0, 0.0, 0.0, 0.0, 0.0, 0.0, 0.0, 0.0, 0.0, 0.0, 0.0, 0.0, 0.0, 0.0, 0.0, 0.0, 0.0, 0.0, 0.0, 0.0, 0.0, 0.0, 0.0, 0.0, 0.0, 0.0, 0.0, 0.0, 0.0, 0.0, 0.0, 0.0, 0.0, 0.0, 0.0, 0.0, 0.0, 0.0, 0.0, 0.0, 0.0, 0.0, 0.0, 0.0, 0.0, 0.0, 0.0, 0.0, 0.0, 0.0, 0.0, 0.0, 0.0, 0.0, 0.0, 0.0, 0.0, 0.0, 0.0, 0.0, 0.0, 0.0, 0.0, 0.0, 0.0, 0.0, 0.0, 0.0, 0.0, 0.0, 0.0, 0.0, 0.0, 0.0, 0.0, 0.0, 0.0, 0.0, 0.0, 0.0, 0.0, 0.0, 0.0, 0.0, 0.0, 0.0, 0.0, 0.0, 0.0, 0.0, 0.0, 0.0, 0.0, 0.0, 0.0, 0.0, 0.0, 0.0, 0.0, 0.0, 0.0, 0.0, 0.0, 0.0, 0.0, 0.0, 0.0, 0.0, 0.0, 0.0, 0.0, 0.0, 0.0, 0.0, 0.0, 0.0, 0.0, 0.0, 0.0, 0.0, 0.0, 0.0, 0.0, 0.0, 0.0, 0.0, 0.0, 0.0, 0.0, 0.0, 0.0, 0.0, 0.0, 0.0, 0.0, 0.0, 0.0, 0.0, 0.0, 0.0, 0.0, 0.0, 0.0, 0.0, 0.0, 0.0, 0.0, 0.0, 0.0, 0.0, 0.0, 0.0, 0.0, 0.0, 0.0, 0.0, 0.0, 0.0, 0.0, 0.0, 0.0, 0.0, 0.0, 0.0, 0.0, 0.0, 0.0, 0.0, 0.0, 0.0, 0.0, 0.0, 0.0, 0.0, 0.0, 0.0, 0.0, 0.0, 0.0, 0.0, 0.0, 0.0, 0.0, 0.0, 0.0, 0.0, 0.0, 0.0, 0.0, 0.0, 0.0, 0.0, 0.0, 0.0, 0.0, 0.0, 0.0, 0.0, 0.0, 0.0, 0.0, 0.0, 0.0, 0.0, 0.0, 0.0, 0.0, 0.0, 0.0, 0.0, 0.0, 0.0, 0.0, 0.0, 0.0, 0.0, 0.0, 0.0, 0.0, 0.0, 0.0, 0.0, 0.0, 0.0, 0.0, 0.0, 0.0, 0.0, 0.0, 0.0, 0.0, 0.0, 0.0, 0.0, 0.0, 0.0, 0.0, 0.0, 0.0, 0.0, 0.0, 0.0, 0.0, 0.0, 0.0, 0.0, 0.0, 0.0, 0.0, 0.0, 0.0, 0.0, 0.0, 0.0, 0.0, 0.0, 0.0, 0.0, 0.0, 0.0, 0.0, 0.0, 0.0, 0.0, 0.0, 0.0, 0.0, 0.0, 0.0, 0.0, 0.0, 0.0, 0.0, 0.0, 0.0, 0.0, 0.0, 0.0, 0.0, 0.0, 0.0, 0.0, 0.0, 0.0, 0.0, 0.0, 0.0, 0.0, 0.0, 0.0, 0.0, 0.0, 0.0, 0.0, 0.0, 0.0, 0.0, 0.0, 0.0, 0.0, 0.0, 0.0, 0.0, 0.0, 0.0, 0.0, 0.0, 0.0, 0.0, 0.0, 0.0, 0.0, 0.0, 0.0, 0.0, 0.0, 0.0, 0.0, 0.0, 0.0, 0.0, 0.0, 0.0, 0.0, 0.0, 0.0, 0.0, 0.0, 0.0, 0.0, 0.0, 0.0, 0.0, 0.0, 0.0, 0.0, 0.0, 0.0, 0.0, 0.0, 0.0, 0.0, 0.0, 0.0, 0.0, 0.0, 0.0, 0.0, 0.0, 0.0, 0.0, 0.0, 0.0, 0.0, 0.0, 0.0, 0.0, 0.0, 0.0, 0.0, 0.0, 0.0, 0.0, 0.0, 0.0, 0.0, 0.0, 0.0, 0.0, 0.0, 0.0, 0.0, 0.0, 0.0, 0.0, 0.0, 0.0, 0.0, 0.0, 0.0, 0.0, 0.0, 0.0, 0.0, 0.0, 0.0, 0.0, 0.0, 0.0, 0.0, 0.0, 0.0, 0.0, 0.0, 0.0, 0.0, 0.0, 0.0, 0.0, 0.0, 0.0, 0.0, 0.0, 0.0, 0.0, 0.0, 0.0, 0.0, 0.0, 0.0, 0.0, 0.0, 0.0, 0.0, 0.0, 0.0, 0.0, 0.0, 0.0, 0.0, 0.0, 0.0, 0.0, 0.0, 0.0, 0.0, 0.0, 0.0, 0.0, 0.0, 0.0, 0.0, 0.0, 0.0, 0.0, 0.0, 0.0, 0.0, 0.0, 0.0, 0.0, 0.0, 0.0, 0.0, 0.0, 0.0, 0.0, 0.0, 0.0, 0.0, 0.0, 0.0, 0.0, 0.0, 0.0, 0.0, 0.0, 0.0, 0.0, 0.0, 0.0, 0.0, 0.0, 0.0, 0.0, 0.0, 0.0, 0.0, 0.0, 0.0, 0.0, 0.0, 0.0, 0.0, 0.0, 0.0, 0.0, 0.0, 0.0, 0.0, 0.0, 0.0, 0.0, 0.0, 0.0, 0.0, 0.0, 0.0, 0.0, 0.0, 0.0, 0.0, 0.0, 0.0, 0.0, 0.0, 0.0, 0.0, 0.0, 0.0, 0.0, 0.0, 0.0, 0.0, 0.0, 0.0, 0.0, 0.0, 0.0, 0.0, 0.0, 0.0, 0.0, 0.0, 0.0, 0.0, 0.0, 0.0, 0.0, 0.0, 0.0, 0.0, 0.0, 0.0, 0.0, 0.0, 0.0, 0.0, 0.0, 0.0, 0.0, 0.0, 0.0, 0.0, 0.0, 0.0, 0.0, 0.0, 0.0, 0.0, 0.0, 0.0, 0.0, 0.0, 0.0, 0.0, 0.0, 0.0, 0.0, 0.0, 0.0, 0.0, 0.0, 0.0, 0.0, 0.0, 0.0, 0.0, 0.0, 0.0, 0.0, 0.0, 0.0, 0.0, 0.0, 0.0, 0.0, 0.0, 0.0, 0.0, 0.0, 0.0, 0.0, 0.0, 0.0, 0.0, 0.0, 0.0, 0.0, 0.0, 0.0, 0.0, 0.0, 0.0, 0.0, 0.0, 0.0, 0.0, 0.0, 0.0, 0.0, 0.0, 0.0, 0.0, 0.0, 0.0, 0.0, 0.0, 0.0, 0.0, 0.0, 0.0, 0.0, 0.0, 0.0, 0.0, 0.0, 0.0, 0.0, 0.0, 0.0, 0.0, 0.0, 0.0, 0.0, 0.0, 0.0, 0.0, 0.0, 0.0, 0.0, 0.0, 0.0, 0.0, 0.0, 0.0, 0.0, 0.0, 0.0, 0.0, 0.0, 0.0, 0.0, 0.0, 0.0, 0.0, 0.0, 0.0, 0.0, 0.0, 0.0, 0.0, 0.0, 0.0, 0.0, 0.0, 0.0, 0.0, 0.0, 0.0, 0.0, 0.0, 0.0, 0.0, 0.0, 0.0, 0.0, 0.0, 0.0, 0.0, 0.0, 0.0, 0.0, 0.0, 0.0, 0.0, 0.0, 0.0, 0.0, 0.0, 0.0, 0.0, 0.0, 0.0, 0.0, 0.0, 0.0, 0.0, 0.0, 0.0, 0.0, 0.0, 0.0, 0.0, 0.0, 0.0, 0.0, 0.0, 0.0, 0.0, 0.0, 0.0, 0.0, 0.0, 0.0, 0.0, 0.0, 0.0, 0.0, 0.0, 0.0, 0.0, 0.0, 0.0, 0.0, 0.0, 0.0, 0.0, 0.0, 0.0, 0.0, 0.0, 0.0, 0.0, 0.0, 0.0, 0.0, 0.0, 0.0, 0.0, 0.0, 0.0, 0.0, 0.0, 0.0, 0.0, 0.0, 0.0, 0.0, 0.0, 0.0, 0.0, 0.0, 0.0, 0.0, 0.0, 0.0, 0.0, 0.0, 0.0, 0.0, 0.0, 0.0, 0.0, 0.0, 0.0, 0.0, 0.0, 0.0, 0.0, 0.0, 0.0, 0.0, 0.0, 0.0, 0.0, 0.0, 0.0, 0.0, 0.0, 0.0, 0.0, 0.0, 0.0, 0.0, 0.0, 0.0, 0.0, 0.0, 0.0, 0.0, 0.0, 0.0, 0.0, 0.0, 0.0, 0.0, 0.0, 0.0, 0.0, 0.0, 0.0, 0.0, 0.0, 0.0, 0.0, 0.0, 0.0, 0.0, 0.0, 0.0, 0.0, 0.0, 0.0, 0.0, 0.0, 0.0, 0.0, 0.0, 0.0, 0.0, 0.0, 0.0, 0.0, 0.0, 0.0, 0.0, 0.0, 0.0, 0.0, 0.0, 0.0, 0.0, 0.0, 0.0, 0.0, 0.0, 0.0, 0.0, 0.0, 0.0, 0.0, 0.0, 0.0, 0.0, 0.0, 0.0, 0.0, 0.0, 0.0, 0.0, 0.0, 0.0, 0.0, 0.0, 0.0, 0.0, 0.0, 0.0, 0.0, 0.0, 0.0, 0.0, 0.0, 0.0, 0.0, 0.0, 0.0, 0.0, 0.0, 0.0, 0.0, 0.0, 0.0, 0.0, 0.0, 0.0, 0.0, 0.0, 0.0, 0.0, 0.0, 0.0, 0.0, 0.0, 0.0, 0.0, 0.0, 0.0, 0.0, 0.0, 0.0, 0.0, 0.0, 0.0, 0.0, 0.0, 0.0, 0.0, 0.0, 0.0, 0.0, 0.0, 0.0, 0.0, 0.0, 0.0, 0.0, 0.0, 0.0, 0.0, 0.0, 0.0, 0.0, 0.0, 0.0, 0.0, 0.0, 0.0, 0.0, 0.0, 0.0, 0.0, 0.0, 0.0, 0.0, 0.0, 0.0, 0.0, 0.0, 0.0, 0.0, 0.0, 0.0, 0.0, 0.0, 0.0, 0.0, 0.0, 0.0, 0.0, 0.0, 0.0, 0.0, 0.0, 0.0, 0.0, 0.0, 0.0, 0.0, 0.0, 0.0, 0.0, 0.0, 0.0, 0.0, 0.0, 0.0, 0.0, 0.0, 0.0, 0.0, 0.0, 0.0, 0.0, 0.0, 0.0, 0.0, 0.0, 0.0, 0.0, 0.0, 0.0, 0.0, 0.0, 0.0, 0.0, 0.0, 0.0, 0.0, 0.0, 0.0, 0.0, 0.0, 0.0, 0.0, 0.0, 0.0, 0.0, 0.0, 0.0, 0.0, 0.0, 0.0, 0.0, 0.0, 0.0, 0.0, 0.0, 0.0, 0.0, 0.0, 0.0, 0.0, 0.0, 0.0, 0.0, 0.0, 0.0, 0.0, 0.0, 0.0, 0.0, 0.0, 0.0, 0.0, 0.0, 0.0, 0.0, 0.0, 0.0, 0.0, 0.0, 0.0, 0.0, 0.0, 0.0, 0.0, 0.0, 0.0, 0.0, 0.0, 0.0, 0.0, 0.0, 0.0, 0.0, 0.0, 0.0, 0.0, 0.0, 0.0, 0.0, 0.0, 0.0, 0.0, 0.0, 0.0, 0.0, 0.0, 0.0, 0.0, 0.0, 0.0, 0.0, 0.0, 0.0, 0.0, 0.0, 0.0, 0.0, 0.0, 0.0, 0.0, 0.0, 0.0, 0.0, 0.0, 0.0, 0.0, 0.0, 0.0, 0.0, 0.0, 0.0, 0.0, 0.0, 0.0, 0.0, 0.0, 0.0, 0.0, 0.0, 0.0, 0.0, 0.0, 0.0, 0.0, 0.0, 0.0, 0.0, 0.0, 0.0, 0.0, 0.0, 0.0, 0.0, 0.0, 0.0, 0.0, 0.0, 0.0, 0.0, 0.0, 0.0, 0.0, 0.0, 0.0, 0.0, 0.0, 0.0, 0.0, 0.0, 0.0, 0.0, 0.0, 0.0, 0.0, 0.0, 0.0, 0.0, 0.0, 0.0, 0.0, 0.0, 0.0, 0.0, 0.0, 0.0, 0.0, 0.0, 0.0, 0.0, 0.0, 0.0, 0.0, 0.0, 0.0, 0.0, 0.0, 0.0, 0.0, 0.0, 0.0, 0.0, 0.0, 0.0, 0.0, 0.0, 0.0, 0.0, 0.0, 0.0, 0.0, 0.0, 0.0, 0.0, 0.0, 0.0, 0.0, 0.0, 0.0, 0.0, 0.0, 0.0, 0.0, 0.0, 0.0, 0.0, 0.0, 0.0, 0.0, 0.0, 0.0, 0.0, 0.0, 0.0, 0.0, 0.0, 0.0, 0.0, 0.0, 0.0, 0.0, 0.0, 0.0, 0.0, 0.0, 0.0, 0.0, 0.0, 0.0, 0.0, 0.0, 0.0, 0.0, 0.0, 0.0, 0.0, 0.0, 0.0, 0.0, 0.0, 0.0, 0.0, 0.0, 0.0, 0.0, 0.0, 0.0, 0.0, 0.0, 0.0, 0.0, 0.0, 0.0, 0.0, 0.0, 0.0, 0.0, 0.0, 0.0, 0.0, 0.0, 0.0, 0.0, 0.0, 0.0, 0.0, 0.0, 0.0, 0.0, 0.0, 0.0, 0.0, 0.0, 0.0, 0.0, 0.0, 0.0, 0.0, 0.0, 0.0, 0.0, 0.0, 0.0, 0.0, 0.0, 0.0, 0.0, 0.0, 0.0, 0.0, 0.0, 0.0, 0.0, 0.0, 0.0, 0.0, 0.0, 0.0, 0.0, 0.0, 0.0, 0.0, 0.0, 0.0, 0.0, 0.0, 0.0, 0.0, 0.0, 0.0, 0.0, 0.0, 0.0, 0.0, 0.0, 0.0, 0.0, 0.0, 0.0, 0.0, 0.0, 0.0, 0.0, 0.0, 0.0, 0.0, 0.0, 0.0, 0.0, 0.0, 0.0, 0.0, 0.0, 0.0, 0.0, 0.0, 0.0, 0.0, 0.0, 0.0, 0.0, 0.0, 0.0, 0.0, 0.0, 0.0, 0.0, 0.0, 0.0, 0.0, 0.0, 0.0, 0.0, 0.0, 0.0, 0.0, 0.0, 0.0, 0.0, 0.0, 0.0, 0.0, 0.0, 0.0, 0.0, 0.0, 0.0, 0.0, 0.0, 0.0, 0.0, 0.0, 0.0, 0.0, 0.0, 0.0, 0.0, 0.0, 0.0, 0.0, 0.0, 0.0, 0.0, 0.0, 0.0, 0.0, 0.0, 0.0, 0.0, 0.0, 0.0, 0.0, 0.0, 0.0, 0.0, 0.0, 0.0, 0.0, 0.0, 0.0, 0.0, 0.0, 0.0, 0.0, 0.0, 0.0, 0.0, 0.0, 0.0, 0.0, 0.0, 0.0, 0.0, 0.0, 0.0, 0.0, 0.0, 0.0, 0.0, 0.0, 0.0, 0.0, 0.0, 0.0, 0.0, 0.0, 0.0, 0.0, 0.0, 0.0, 0.0, 0.0, 0.0, 0.0, 0.0, 0.0, 0.0, 0.0, 0.0, 0.0, 0.0, 0.0, 0.0, 0.0, 0.0, 0.0, 0.0, 0.0, 0.0, 0.0, 0.0, 0.0, 0.0, 0.0, 0.0, 0.0, 0.0, 0.0, 0.0, 0.0, 0.0, 0.0, 0.0, 0.0, 0.0, 0.0, 0.0, 0.0, 0.0, 0.0, 0.0, 0.0, 0.0, 0.0, 0.0, 0.0, 0.0, 0.0, 0.0, 0.0, 0.0, 0.0, 0.0, 0.0, 0.0, 0.0, 0.0, 0.0, 0.0, 0.0, 0.0, 0.0, 0.0, 0.0, 0.0, 0.0, 0.0, 0.0, 0.0, 0.0, 0.0, 0.0, 0.0, 0.0, 0.0, 0.0, 0.0, 0.0, 0.0, 0.0, 0.0, 0.0, 0.0, 0.0, 0.0, 0.0, 0.0, 0.0, 0.0, 0.0, 0.0, 0.0, 0.0, 0.0, 0.0, 0.0, 0.0, 0.0, 0.0, 0.0, 0.0, 0.0, 0.0, 0.0, 0.0, 0.0, 0.0, 0.0, 0.0, 0.0, 0.0, 0.0, 0.0, 0.0, 0.0, 0.0, 0.0, 0.0, 0.0, 0.0, 0.0, 0.0, 0.0, 0.0, 0.0, 0.0, 0.0, 0.0, 0.0, 0.0, 0.0, 0.0, 0.0, 0.0, 0.0, 0.0, 0.0, 0.0, 0.0, 0.0, 0.0, 0.0, 0.0, 0.0, 0.0, 0.0, 0.0, 0.0, 0.0, 0.0, 0.0, 0.0, 0.0, 0.0, 0.0, 0.0, 0.0, 0.0, 0.0, 0.0, 0.0, 0.0, 0.0, 0.0, 0.0, 0.0, 0.0, 0.0, 0.0, 0.0, 0.0, 0.0, 0.0, 0.0, 0.0, 0.0, 0.0, 0.0, 0.0, 0.0, 0.0, 0.0, 0.0, 0.0, 0.0, 0.0, 0.0, 0.0, 0.0, 0.0, 0.0, 0.0, 0.0, 0.0, 0.0, 0.0, 0.0, 0.0, 0.0, 0.0, 0.0, 0.0, 0.0, 0.0, 0.0, 0.0, 0.0, 0.0, 0.0, 0.0, 0.0, 0.0, 0.0, 0.0, 0.0, 0.0, 0.0, 0.0, 0.0, 0.0, 0.0, 0.0, 0.0, 0.0, 0.0, 0.0, 0.0, 0.0, 0.0, 0.0, 0.0, 0.0, 0.0, 0.0, 0.0, 0.0, 0.0, 0.0, 0.0, 0.0, 0.0, 0.0, 0.0, 0.0, 0.0, 0.0, 0.0, 0.0, 0.0, 0.0, 0.0, 0.0, 0.0, 0.0, 0.0, 0.0, 0.0, 0.0, 0.0, 0.0, 0.0, 0.0, 0.0, 0.0, 0.0, 0.0, 0.0, 0.0, 0.0, 0.0, 0.0, 0.0, 0.0, 0.0, 0.0, 0.0, 0.0, 0.0, 0.0, 0.0, 0.0, 0.0, 0.0, 0.0, 0.0, 0.0, 0.0, 0.0, 0.0, 0.0, 0.0, 0.0, 0.0, 0.0, 0.0, 0.0, 0.0, 0.0, 0.0, 0.0, 0.0, 0.0, 0.0, 0.0, 0.0, 0.0, 0.0, 0.0, 0.0, 0.0, 0.0, 0.0, 0.0, 0.0, 0.0, 0.0, 0.0, 0.0, 0.0, 0.0, 0.0, 0.0, 0.0, 0.0, 0.0, 0.0, 0.0, 0.0, 0.0, 0.0, 0.0, 0.0, 0.0, 0.0, 0.0, 0.0, 0.0, 0.0, 0.0, 0.0, 0.0, 0.0, 0.0, 0.0, 0.0, 0.0, 0.0, 0.0, 0.0, 0.0, 0.0, 0.0, 0.0, 0.0, 0.0, 0.0, 0.0, 0.0, 0.0, 0.0, 0.0, 0.0, 0.0, 0.0, 0.0, 0.0, 0.0, 0.0, 0.0, 0.0, 0.0, 0.0, 0.0, 0.0, 0.0, 0.0, 0.0, 0.0, 0.0, 0.0, 0.0, 0.0, 0.0, 0.0, 0.0, 0.0, 0.0, 0.0, 0.0, 0.0, 0.0, 0.0, 0.0, 0.0, 0.0, 0.0, 0.0, 0.0, 0.0, 0.0, 0.0, 0.0, 0.0, 0.0, 0.0, 0.0, 0.0, 0.0, 0.0, 0.0, 0.0, 0.0, 0.0, 0.0, 0.0, 0.0, 0.0, 0.0, 0.0, 0.0, 0.0, 0.0, 0.0, 0.0, 0.0, 0.0, 0.0, 0.0, 0.0, 0.0, 0.0, 0.0, 0.0, 0.0, 0.0, 0.0, 0.0, 0.0, 0.0, 0.0, 0.0, 0.0, 0.0, 0.0, 0.0, 0.0, 0.0, 0.0, 0.0, 0.0, 0.0, 0.0, 0.0, 0.0, 0.0, 0.0, 0.0, 0.0, 0.0, 0.0, 0.0, 0.0, 0.0, 0.0, 0.0, 0.0, 0.0, 0.0, 0.0, 0.0, 0.0, 0.0, 0.0, 0.0, 0.0, 0.0, 0.0, 0.0, 0.0, 0.0, 0.0, 0.0, 0.0, 0.0, 0.0, 0.0, 0.0, 0.0, 0.0, 0.0, 0.0, 0.0, 0.0, 0.0, 0.0, 0.0, 0.0, 0.0, 0.0, 0.0, 0.0, 0.0, 0.0, 0.0, 0.0, 0.0, 0.0, 0.0, 0.0, 0.0, 0.0, 0.0, 0.0, 0.0, 0.0, 0.0, 0.0, 0.0, 0.0, 0.0, 0.0, 0.0, 0.0, 0.0, 0.0, 0.0, 0.0, 0.0, 0.0, 0.0, 0.0, 0.0, 0.0, 0.0, 0.0, 0.0, 0.0, 0.0, 0.0, 0.0, 0.0, 0.0, 0.0, 0.0, 0.0, 0.0, 0.0, 0.0, 0.0, 0.0, 0.0, 0.0, 0.0, 0.0, 0.0, 0.0, 0.0, 0.0, 0.0, 0.0, 0.0, 0.0, 0.0, 0.0, 0.0, 0.0, 0.0, 0.0, 0.0, 0.0, 0.0, 0.0, 0.0, 0.0, 0.0, 0.0, 0.0, 0.0, 0.0, 0.0, 0.0, 0.0, 0.0, 0.0, 0.0, 0.0, 0.0, 0.0, 0.0, 0.0, 0.0, 0.0, 0.0, 0.0, 0.0, 0.0, 0.0, 0.0, 0.0, 0.0, 0.0, 0.0, 0.0, 0.0, 0.0, 0.0, 0.0, 0.0, 0.0, 0.0, 0.0, 0.0, 0.0, 0.0, 0.0, 0.0, 0.0, 0.0, 0.0, 0.0, 0.0, 0.0, 0.0, 0.0, 0.0, 0.0, 0.0, 0.0, 0.0, 0.0, 0.0, 0.0, 0.0, 0.0, 0.0, 0.0, 0.0, 0.0, 0.0, 0.0, 0.0, 0.0, 0.0, 0.0, 0.0, 0.0, 0.0, 0.0, 0.0, 0.0, 0.0, 0.0, 0.0, 0.0, 0.0, 0.0, 0.0, 0.0, 0.0, 0.0, 0.0, 0.0, 0.0, 0.0, 0.0, 0.0, 0.0, 0.0, 0.0, 0.0, 0.0, 0.0, 0.0, 0.0, 0.0, 0.0, 0.0, 0.0, 0.0, 0.0, 0.0, 0.0, 0.0, 0.0, 0.0, 0.0, 0.0, 0.0, 0.0, 0.0, 0.0, 0.0, 0.0, 0.0, 0.0, 0.0, 0.0, 0.0, 0.0, 0.0, 0.0, 0.0, 0.0, 0.0, 0.0, 0.0, 0.0, 0.0, 0.0, 0.0, 0.0, 0.0, 0.0, 0.0, 0.0, 0.0, 0.0, 0.0, 0.0, 0.0, 0.0, 0.0, 0.0, 0.0, 0.0, 0.0, 0.0, 0.0, 0.0, 0.0, 0.0, 0.0, 0.0, 0.0, 0.0, 0.0, 0.0, 0.0, 0.0, 0.0, 0.0, 0.0, 0.0, 0.0, 0.0, 0.0, 0.0, 0.0, 0.0, 0.0, 0.0, 0.0, 0.0, 0.0, 0.0, 0.0, 0.0, 0.0, 0.0, 0.0, 0.0, 0.0, 0.0, 0.0, 0.0, 0.0, 0.0, 0.0, 0.0, 0.0, 0.0, 0.0, 0.0, 0.0, 0.0, 0.0, 0.0, 0.0, 0.0, 0.0, 0.0, 0.0, 0.0, 0.0, 0.0, 0.0, 0.0, 0.0, 0.0, 0.0, 0.0, 0.0, 0.0, 0.0, 0.0, 0.0, 0.0, 0.0, 0.0, 0.0, 0.0, 0.0, 0.0, 0.0, 0.0, 0.0, 0.0, 0.0, 0.0, 0.0, 0.0, 0.0, 0.0, 0.0, 0.0, 0.0, 0.0, 0.0, 0.0, 0.0, 0.0, 0.0, 0.0, 0.0, 0.0, 0.0, 0.0, 0.0, 0.0, 0.0, 0.0, 0.0, 0.0, 0.0, 0.0, 0.0, 0.0, 0.0, 0.0, 0.0, 0.0, 0.0, 0.0, 0.0, 0.0, 0.0, 0.0, 0.0, 0.0, 0.0, 0.0, 0.0, 0.0, 0.0, 0.0, 0.0, 0.0, 0.0, 0.0, 0.0, 0.0, 0.0, 0.0, 0.0, 0.0, 0.0, 0.0, 0.0, 0.0, 0.0, 0.0, 0.0, 0.0, 0.0, 0.0, 0.0, 0.0, 0.0, 0.0, 0.0, 0.0, 0.0, 0.0, 0.0, 0.0, 0.0, 0.0, 0.0, 0.0, 0.0, 0.0, 0.0, 0.0, 0.0, 0.0, 0.0, 0.0, 0.0, 0.0, 0.0, 0.0, 0.0, 0.0, 0.0, 0.0, 0.0, 0.0, 0.0, 0.0, 0.0, 0.0, 0.0, 0.0, 0.0, 0.0, 0.0, 0.0, 0.0, 0.0, 0.0, 0.0, 0.0, 0.0, 0.0, 0.0, 0.0, 0.0, 0.0, 0.0, 0.0, 0.0, 0.0, 0.0, 0.0, 0.0, 0.0, 0.0, 0.0, 0.0, 0.0, 0.0, 0.0, 0.0, 0.0, 0.0, 0.0, 0.0, 0.0, 0.0, 0.0, 0.0, 0.0, 0.0, 0.0, 0.0, 0.0, 0.0, 0.0, 0.0, 0.0, 0.0, 0.0, 0.0, 0.0, 0.0, 0.0, 0.0, 0.0, 0.0, 0.0, 0.0, 0.0, 0.0, 0.0, 0.0, 0.0, 0.0, 0.0, 0.0, 0.0, 0.0, 0.0, 0.0, 0.0, 0.0, 0.0, 0.0, 0.0, 0.0, 0.0, 0.0, 0.0, 0.0, 0.0, 0.0, 0.0, 0.0, 0.0, 0.0, 0.0, 0.0, 0.0, 0.0, 0.0, 0.0, 0.0, 0.0, 0.0, 0.0, 0.0, 0.0, 0.0, 0.0, 0.0, 0.0, 0.0, 0.0, 0.0, 0.0, 0.0, 0.0, 0.0, 0.0, 0.0, 0.0, 0.0, 0.0, 0.0, 0.0, 0.0, 0.0, 0.0, 0.0, 0.0, 0.0, 0.0, 0.0, 0.0, 0.0, 0.0, 0.0, 0.0, 0.0, 0.0, 0.0, 0.0, 0.0, 0.0, 0.0, 0.0, 0.0, 0.0, 0.0, 0.0, 0.0, 0.0, 0.0, 0.0, 0.0, 0.0, 0.0, 0.0, 0.0, 0.0, 0.0, 0.0, 0.0, 0.0, 0.0, 0.0, 0.0, 0.0, 0.0, 0.0, 0.0, 0.0, 0.0, 0.0, 0.0, 0.0, 0.0, 0.0, 0.0, 0.0, 0.0, 0.0, 0.0, 0.0, 0.0, 0.0, 0.0, 0.0, 0.0, 0.0, 0.0, 0.0, 0.0, 0.0, 0.0, 0.0, 0.0, 0.0, 0.0, 0.0, 0.0, 0.0, 0.0, 0.0, 0.0, 0.0, 0.0, 0.0, 0.0, 0.0, 0.0, 0.0, 0.0, 0.0, 0.0, 0.0, 0.0, 0.0, 0.0, 0.0, 0.0, 0.0, 0.0, 0.0, 0.0, 0.0, 0.0, 0.0, 0.0, 0.0, 0.0, 0.0, 0.0, 0.0, 0.0, 0.0, 0.0, 0.0, 0.0, 0.0, 0.0, 0.0, 0.0, 0.0, 0.0, 0.0, 0.0, 0.0, 0.0, 0.0, 0.0, 0.0, 0.0, 0.0, 0.0, 0.0, 0.0, 0.0, 0.0, 0.0, 0.0, 0.0, 0.0, 0.0, 0.0, 0.0, 0.0, 0.0, 0.0, 0.0, 0.0, 0.0, 0.0, 0.0, 0.0, 0.0, 0.0, 0.0, 0.0, 0.0, 0.0, 0.0, 0.0, 0.0, 0.0, 0.0, 0.0, 0.0, 0.0, 0.0, 0.0, 0.0, 0.0, 0.0, 0.0, 0.0, 0.0, 0.0, 0.0, 0.0, 0.0, 0.0, 0.0, 0.0, 0.0, 0.0, 0.0, 0.0, 0.0, 0.0, 0.0, 0.0, 0.0, 0.0, 0.0, 0.0, 0.0, 0.0, 0.0, 0.0, 0.0, 0.0, 0.0, 0.0, 0.0, 0.0, 0.0, 0.0, 0.0, 0.0, 0.0, 0.0, 0.0, 0.0, 0.0, 0.0, 0.0, 0.0, 0.0, 0.0, 0.0, 0.0, 0.0, 0.0, 0.0, 0.0, 0.0, 0.0, 0.0, 0.0, 0.0, 0.0, 0.0, 0.0, 0.0, 0.0, 0.0, 0.0, 0.0, 0.0, 0.0, 0.0, 0.0, 0.0, 0.0, 0.0, 0.0, 0.0, 0.0, 0.0, 0.0, 0.0, 0.0, 0.0, 0.0, 0.0, 0.0, 0.0, 0.0, 0.0, 0.0, 0.0, 0.0, 0.0, 0.0, 0.0, 0.0, 0.0, 0.0, 0.0, 0.0, 0.0, 0.0, 0.0, 0.0, 0.0, 0.0, 0.0, 0.0, 0.0, 0.0, 0.0, 0.0, 0.0, 0.0, 0.0, 0.0, 0.0, 0.0, 0.0, 0.0, 0.0, 0.0, 0.0, 0.0, 0.0, 0.0, 0.0, 0.0, 0.0, 0.0, 0.0, 0.0, 0.0, 0.0, 0.0, 0.0, 0.0, 0.0, 0.0, 0.0, 0.0, 0.0, 0.0, 0.0, 0.0, 0.0, 0.0, 0.0, 0.0, 0.0, 0.0, 0.0, 0.0, 0.0, 0.0, 0.0, 0.0, 0.0, 0.0, 0.0, 0.0, 0.0, 0.0, 0.0, 0.0, 0.0, 0.0, 0.0, 0.0, 0.0, 0.0, 0.0, 0.0, 0.0, 0.0, 0.0, 0.0, 0.0, 0.0, 0.0, 0.0, 0.0, 0.0, 0.0, 0.0, 0.0, 0.0, 0.0, 0.0, 0.0, 0.0, 0.0, 0.0, 0.0, 0.0, 0.0, 0.0, 0.0, 0.0, 0.0, 0.0, 0.0, 0.0, 0.0, 0.0, 0.0, 0.0, 0.0, 0.0, 0.0, 0.0, 0.0, 0.0, 0.0, 0.0, 0.0, 0.0, 0.0, 0.0, 0.0, 0.0, 0.0, 0.0, 0.0, 0.0, 0.0, 0.0, 0.0, 0.0, 0.0, 0.0, 0.0, 0.0, 0.0, 0.0, 0.0, 0.0, 0.0, 0.0, 0.0, 0.0, 0.0, 0.0, 0.0, 0.0, 0.0, 0.0, 0.0, 0.0, 0.0, 0.0, 0.0, 0.0, 0.0, 0.0, 0.0, 0.0, 0.0, 0.0, 0.0, 0.0, 0.0, 0.0, 0.0, 0.0, 0.0, 0.0, 0.0, 0.0, 0.0, 0.0, 0.0, 0.0, 0.0, 0.0, 0.0, 0.0, 0.0, 0.0, 0.0, 0.0, 0.0, 0.0, 0.0, 0.0, 0.0, 0.0, 0.0, 0.0, 0.0, 0.0, 0.0, 0.0, 0.0, 0.0, 0.0, 0.0, 0.0, 0.0, 0.0, 0.0, 0.0, 0.0, 0.0, 0.0, 0.0, 0.0, 0.0, 0.0, 0.0, 0.0, 0.0, 0.0, 0.0, 0.0, 0.0, 0.0, 0.0, 0.0, 0.0, 0.0, 0.0, 0.0, 0.0, 0.0, 0.0, 0.0, 0.0, 0.0, 0.0, 0.0, 0.0, 0.0, 0.0, 0.0, 0.0, 0.0, 0.0, 0.0, 0.0, 0.0, 0.0, 0.0, 0.0, 0.0, 0.0, 0.0, 0.0, 0.0, 0.0, 0.0, 0.0, 0.0, 0.0, 0.0, 0.0, 0.0, 0.0, 0.0, 0.0, 0.0, 0.0, 0.0, 0.0, 0.0, 0.0, 0.0, 0.0, 0.0, 0.0, 0.0, 0.0, 0.0, 0.0, 0.0, 0.0, 0.0, 0.0, 0.0, 0.0, 0.0, 0.0, 0.0, 0.0, 0.0, 0.0, 0.0, 0.0, 0.0, 0.0, 0.0, 0.0, 0.0, 0.0, 0.0, 0.0, 0.0, 0.0, 0.0, 0.0, 0.0, 0.0, 0.0, 0.0, 0.0, 0.0, 0.0, 0.0, 0.0, 0.0, 0.0, 0.0, 0.0, 0.0, 0.0, 0.0, 0.0, 0.0, 0.0, 0.0, 0.0, 0.0, 0.0, 0.0, 0.0, 0.0, 0.0, 0.0, 0.0, 0.0, 0.0, 0.0, 0.0, 0.0, 0.0, 0.0, 0.0, 0.0, 0.0, 0.0, 0.0, 0.0, 0.0, 0.0, 0.0, 0.0, 0.0, 0.0, 0.0, 0.0, 0.0, 0.0, 0.0, 0.0, 0.0, 0.0, 0.0, 0.0, 0.0, 0.0, 0.0, 0.0, 0.0, 0.0, 0.0, 0.0, 0.0, 0.0, 0.0, 0.0, 0.0, 0.0, 0.0, 0.0, 0.0, 0.0, 0.0, 0.0, 0.0, 0.0, 0.0, 0.0, 0.0, 0.0, 0.0, 0.0, 0.0, 0.0, 0.0, 0.0, 0.0, 0.0, 0.0, 0.0, 0.0, 0.0, 0.0, 0.0, 0.0, 0.0, 0.0, 0.0, 0.0, 0.0, 0.0, 0.0, 0.0, 0.0, 0.0, 0.0, 0.0, 0.0, 0.0, 0.0, 0.0, 0.0, 0.0, 0.0, 0.0, 0.0, 0.0, 0.0, 0.0, 0.0, 0.0, 0.0, 0.0, 0.0, 0.0, 0.0, 0.0, 0.0, 0.0, 0.0, 0.0, 0.0, 0.0, 0.0, 0.0, 0.0, 0.0, 0.0, 0.0, 0.0, 0.0, 0.0, 0.0, 0.0, 0.0, 0.0, 0.0, 0.0, 0.0, 0.0, 0.0, 0.0, 0.0, 0.0, 0.0, 0.0, 0.0, 0.0, 0.0, 0.0, 0.0, 0.0, 0.0, 0.0, 0.0, 0.0, 0.0, 0.0, 0.0, 0.0, 0.0, 0.0, 0.0, 0.0, 0.0, 0.0, 0.0, 0.0, 0.0, 0.0, 0.0, 0.0, 0.0, 0.000166, 0.5865, 0.0001658, 0.0001658, 0.2264, 0.0001658, 0.226, 0.5865, 0.0, 0.0, 0.0, 0.0, 0.0, 0.0, 0.0, 0.0, 0.0, 0.0, 0.0, 0.0, 0.0, 0.0, 0.0, 0.0, 0.0, 0.0, 0.0, 0.0, 0.0, 0.0, 0.0, 0.0, 0.0, 0.0, 0.0, 0.0, 0.0, 0.0, 0.0, 0.0, 0.0, 0.0, 0.0, 0.0, 0.0, 0.0, 0.0, 0.0, 0.0, 0.0, 0.0, 0.0, 0.0, 0.0, 0.0, 0.0, 0.0, 0.0, 0.0, 0.0, 0.0, 0.0, 0.0, 0.0, 0.0, 0.0, 0.0, 0.0, 0.0, 0.0, 0.0, 0.0, 0.0, 0.0, 0.0, 0.0, 0.0, 0.0, 0.0, 0.0, 0.0, 0.0, 0.0, 0.0, 0.0, 0.0, 0.0, 0.0, 0.0, 0.0, 0.0, 0.0, 0.0, 0.0, 0.0, 0.0, 0.0, 0.0, 0.0, 0.0, 0.0, 0.0, 0.0, 0.0, 0.0, 0.0, 0.0, 0.0, 0.0, 0.0, 0.0, 0.0, 0.0, 0.0, 0.0, 0.0, 0.0, 0.0, 0.0, 0.0, 0.0, 0.0, 0.0, 0.0, 0.0, 0.0, 0.0, 0.0, 0.0, 0.0, 0.0, 0.0, 0.0, 0.0, 0.0, 0.0, 0.0, 0.0, 0.0, 0.0, 0.0, 0.0, 0.0, 0.0, 0.0, 0.0, 0.0, 0.0, 0.0, 0.0, 0.0, 0.0, 0.0, 0.0, 0.0, 0.0, 0.0, 0.0, 0.0, 0.0, 0.0, 0.0, 0.0, 0.0, 0.0, 0.0, 0.0, 0.0, 0.0, 0.0, 0.0, 0.0, 0.0, 0.0, 0.0, 0.0, 0.0, 0.0, 0.0, 0.0, 0.0, 0.0, 0.0, 0.0, 0.0, 0.0, 0.0, 0.0, 0.0, 0.0, 0.0, 0.0, 0.0, 0.0, 0.0, 0.0, 0.0, 0.0, 0.0, 0.0, 0.0, 0.0, 0.0, 0.0, 0.0, 0.0, 0.0, 0.0, 0.0, 0.0, 0.0, 0.0, 0.0, 0.0, 0.0, 0.0, 0.0, 0.0, 0.0, 0.0, 0.0, 0.0, 0.0, 0.0, 0.0, 0.0, 0.0, 0.0, 0.0, 0.0, 0.0, 0.0, 0.0, 0.0, 0.0, 0.0, 0.0, 0.0, 0.0, 0.0, 0.0, 0.0, 0.0, 0.0, 0.0, 0.0, 0.0, 0.0, 0.0, 0.0, 0.0, 0.0, 0.0, 0.0, 0.0, 0.0, 0.0, 0.0, 0.0, 0.0, 0.0, 0.0, 0.0, 0.0, 0.0, 0.0, 0.0, 0.0, 0.0, 0.0, 0.0, 0.0, 0.0, 0.0, 0.0, 0.0, 0.0, 0.0, 0.0, 0.0, 0.0, 0.0, 0.0, 0.0, 0.0, 0.0, 0.0, 0.0, 0.0, 0.0, 0.0, 0.0, 0.0, 0.0, 0.0, 0.0, 0.0, 0.0, 0.0, 0.0, 0.0, 0.0, 0.0, 0.0, 0.0, 0.0, 0.0, 0.0, 0.0, 0.0, 0.0, 0.0, 0.0, 0.0, 0.0, 0.0, 0.0, 0.0, 0.0, 0.0, 0.0, 0.0, 0.0, 0.0, 0.0, 0.0, 0.0, 0.0])
me_sphere.materials.append(mat_material_002)
me_sphere.materials.append(mat_material_003)
me_sphere.materials.append(mat_material_004)
me_sphere.use_remesh_preserve_volume = False
me_sphere.use_remesh_preserve_attributes = False
me_sphere.use_mirror_vertex_groups = False
me_sphere.update()

# ---- objects
ob_area = bpy.data.objects.new('Area', light_area)
ob_sch_ssel = bpy.data.objects.new('Schüssel', None)
ob_sphere = bpy.data.objects.new('Sphere', me_sphere)
ob_lamp = bpy.data.objects.new('Lamp', light_lamp)

# ---- transforms, parenting, visibility, modifiers, constraints
ob_area.location = (2.447, -1.264, 9.267)
ob_area.rotation_euler = (0.0644, -0.004025, -0.05148)
ob_area.lineart.crease_threshold = 0.0
ob_sch_ssel.location = (-0.0139, -0.5612, 1.9)
ob_sch_ssel.rotation_euler = (1.265, -0.0, 0.0)
ob_sch_ssel.empty_image_offset = (0.0, 0.0)
ob_sch_ssel.show_instancer_for_render = False
ob_sch_ssel.instance_type = 'COLLECTION'
ob_sch_ssel.lineart.crease_threshold = 0.0
ob_sphere.location = (0.0, 0.0, 0.0)
ob_sphere.rotation_euler = (0.0, -0.7854, 0.0)
ob_sphere.lineart.crease_threshold = 0.0
_m = ob_sphere.modifiers.new('Solidify', 'SOLIDIFY')
_m.thickness = 0.003
_m.nonmanifold_thickness_mode = 'FIXED'
_m.nonmanifold_merge_threshold = 0.0003
ob_lamp.location = (4.076, 1.005, 5.904)
ob_lamp.rotation_euler = (0.6503, 0.05522, 1.866)
ob_lamp.lock_rotations_4d = False
ob_lamp.empty_display_type = 'ARROWS'
ob_lamp.color = (0.0, 0.0, 0.0, 0.0)
ob_lamp.lineart.crease_threshold = 0.0
ob_sch_ssel.instance_collection = col_sch_ssel

# ---- collection membership
col_collection_1.objects.link(ob_area)
col_collection_1.objects.link(ob_sch_ssel)
col_collection_1.objects.link(ob_sphere)
col_collection_1.objects.link(ob_lamp)

# ---- scene / render settings (as saved in the file)
scene.frame_start = 1; scene.frame_end = 250; scene.frame_set(1)
scene.render.engine = 'CYCLES'
scene.render.resolution_percentage = 50
scene.render.dither_intensity = 0.0
scene.cycles.use_denoising = False
scene.cycles.samples = 10
scene.cycles.sampling_pattern = 'TABULATED_SOBOL'
scene.cycles.light_sampling_threshold = 0.0
scene.cycles.use_adaptive_sampling = False
scene.cycles.use_light_tree = False
scene.cycles.blur_glossy = 0.0
scene.cycles.pixel_filter_type = 'GAUSSIAN'
scene.cycles.sample_clamp_indirect = 0.0
scene.view_settings.view_transform = 'Standard'
bpy.context.view_layer.update()

# ---- added for rendering (the .blend has no active camera): camera
cam_auto = bpy.data.cameras.new('AutoCamera')
cam_auto.lens = 50.0
cam_auto.sensor_width = 36.0
cam_auto.clip_end = 1000.0
ob_auto_camera = bpy.data.objects.new('AutoCamera', cam_auto)
scene.collection.objects.link(ob_auto_camera)
ob_auto_camera.location = (7.28668, -8.74456, 6.53307)
ob_auto_camera.rotation_euler = (1.09748, -7.21219e-08, 0.694738)
scene.camera = ob_auto_camera
bpy.context.view_layer.update()
